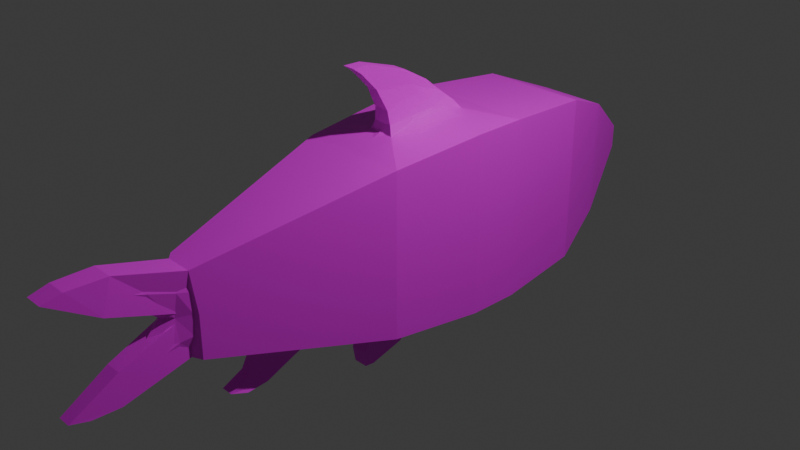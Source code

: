 # Source: fish_1.blend  (saved by Blender 4.3.34; exported with 4.5.12 LTS)
import bpy
from mathutils import Matrix  # noqa: F401  (used for matrix-valued properties, if any)

bpy.ops.wm.read_factory_settings(use_empty=True)
scene = bpy.context.scene
scene.name = 'Scene'

# ---- collections
col_collection = bpy.data.collections.new('Collection'); scene.collection.children.link(col_collection)

# ---- materials (node trees are filled in below, after node groups)
mat_material = bpy.data.materials.new('Material')
mat_material.alpha_threshold = 0.0
mat_material.roughness = 0.5
mat_material.line_color = (0.0, 0.0, 0.0, 1.0)

# ---- material node trees
mat_material.use_nodes = True; mat_material.node_tree.nodes.clear()
_N = mat_material.node_tree.nodes; _L = mat_material.node_tree.links
n0 = _N.new('ShaderNodeOutputMaterial'); n0.name = 'Material Output'; n0.location = (300, 300)
n1 = _N.new('ShaderNodeBsdfPrincipled'); n1.name = 'Principled BSDF'; n1.location = (10, 300)
n1.inputs[3].default_value = 1.45
n2 = _N.new('ShaderNodeTexImage'); n2.name = 'Image Texture'; n2.location = (-280, 275)
_L.new(n1.outputs[0], n0.inputs[0])
_L.new(n2.outputs[0], n1.inputs[0])
n0.is_active_output = True

# ---- world
world_world = bpy.data.worlds.new('World'); scene.world = world_world
world_world.use_nodes = True; world_world.node_tree.nodes.clear()
_N = world_world.node_tree.nodes; _L = world_world.node_tree.links
n0 = _N.new('ShaderNodeOutputWorld'); n0.name = 'World Output'; n0.location = (300, 300)
n1 = _N.new('ShaderNodeBackground'); n1.name = 'Background'; n1.location = (10, 300)
n1.inputs[0].default_value = (0.05088, 0.05088, 0.05088, 1.0)
_L.new(n1.outputs[0], n0.inputs[0])
n0.is_active_output = True
world_world.color = (0.05088, 0.05088, 0.05088)
world_world.sun_shadow_jitter_overblur = 0.0

# ---- cameras
cam_camera = bpy.data.cameras.new('Camera')
cam_camera.clip_end = 100.0
cam_camera.ortho_scale = 7.314

# ---- lights
light_light = bpy.data.lights.new('Light', 'POINT')
light_light.energy = 1000.0
light_light.shadow_soft_size = 0.1

# ---- meshes
me_cube = bpy.data.meshes.new('Cube')
me_cube.from_pydata([(0.471, 1.021, 0.8796), (0.4461, 1.073, -0.8229), (0.4193, -0.5187, 0.7983), (0.144, -0.3689, -1.016), (-0.471, 1.021, 0.8796), (-0.4461, 1.073, -0.8229), (-0.4193, -0.5187, 0.7983), (-0.144, -0.3689, -1.016), (0.3826, 1.95, 0.7454), (0.3826, 1.95, -0.7454), (-0.3826, 1.95, 0.7454), (-0.3826, 1.95, -0.7454), (0.1107, -2.71, 0.413), (0.06741, -2.707, -0.413), (-0.08152, -2.71, 0.413), (-0.09189, -2.707, -0.413), (0.2479, 2.7, 0.5084), (0.2479, 2.7, -0.5084), (-0.2479, 2.7, 0.5084), (-0.2479, 2.7, -0.5084), (0.1015, 3.225, 0.2059), (0.1015, 3.225, -0.2059), (-0.1015, 3.225, 0.2059), (-0.1015, 3.225, -0.2059), (0.6692, 1.073, 0.0), (-0.594, -0.5348, 0.0), (0.594, -0.5348, -1.164e-09), (-0.6692, 1.073, -3.725e-09), (0.5739, 1.95, 0.0), (-0.5739, 1.95, 0.0), (-0.107, -2.729, -6.519e-09), (0.09091, -2.729, 6.519e-09), (0.3718, 2.7, 0.0), (-0.3718, 2.7, 3.725e-09), (0.1205, 3.283, 0.0), (-0.1205, 3.283, 0.0), (0.09907, -3.267, 0.5639), (-0.0644, -3.267, 0.5639), (-0.06622, -3.333, 0.3528), (0.09183, -3.333, 0.3528), (0.04608, -3.239, -0.5639), (-0.07545, -3.239, -0.5639), (-0.075, -3.261, -0.3528), (0.04563, -3.261, -0.3528), (0.02606, -3.567, -0.625), (-0.05543, -3.567, -0.625), (-0.05476, -3.633, -0.55), (0.02539, -3.633, -0.55), (0.07145, -3.646, 0.625), (-0.04038, -3.646, 0.625), (-0.04028, -3.729, 0.55), (0.06984, -3.729, 0.55), (-0.153, 0.1426, -1.043), (0.5855, 0.352, 0.8282), (-0.5855, 0.352, 0.8282), (0.153, 0.1426, -1.043), (0.6707, 0.358, 0.0), (-0.6707, 0.358, 0.0), (0.1473, -0.1855, 1.011), (-0.1473, -0.1855, 1.011), (0.2375, 0.3259, 1.053), (-0.2375, 0.3259, 1.053), (-0.1615, 0.6777, 1.066), (0.1615, 0.6777, 1.066), (0.07448, -0.1287, 1.115), (-0.07448, -0.1287, 1.115), (0.1201, 0.3018, 1.145), (-0.1201, 0.3018, 1.145), (-0.08168, 0.5796, 1.151), (0.08168, 0.5796, 1.151), (0.04543, -0.3831, 1.681), (-0.04543, -0.3831, 1.681), (0.04937, 0.001635, 1.561), (-0.04937, 0.001635, 1.561), (-0.03777, 0.2595, 1.439), (0.03777, 0.2595, 1.439), (0.06408, 0.5082, 1.222), (0.09424, 0.2416, 1.246), (-0.09424, 0.2416, 1.246), (-0.06408, 0.5082, 1.222), (0.05844, -0.1611, 1.258), (-0.05844, -0.1611, 1.258), (0.05257, 0.4005, 1.319), (-0.07732, 0.1307, 1.392), (0.05319, -0.3081, 1.489), (0.07732, 0.1307, 1.392), (-0.05257, 0.4005, 1.319), (-0.05319, -0.3081, 1.489), (0.03333, -0.562, 1.718), (-0.03333, -0.562, 1.718), (0.03333, -0.5142, 1.65), (-0.03333, -0.5142, 1.65), (0.324, -1.261, -0.6729), (0.2312, -1.905, -0.5426), (-0.2312, -1.905, -0.5426), (-0.324, -1.261, -0.6729), (-0.3092, -1.249, 0.6282), (-0.2149, -1.906, 0.5051), (0.2149, -1.906, 0.5051), (0.3092, -1.249, 0.6282), (-0.4638, -1.249, 0.0), (-0.3223, -1.906, -4.657e-10), (0.4638, -1.249, -4.657e-10), (0.3223, -1.906, 4.657e-10), (0.1228, -1.46, -0.8078), (0.1022, -1.785, -0.7107), (-0.1022, -1.785, -0.7107), (-0.1228, -1.46, -0.8078), (0.07474, -1.593, -0.9043), (0.06221, -1.831, -0.8078), (-0.06221, -1.831, -0.8078), (-0.07474, -1.593, -0.9043), (0.06109, -1.83, -1.033), (0.05086, -1.966, -0.9474), (-0.05086, -1.966, -0.9474), (-0.06109, -1.83, -1.033), (0.04267, -2.023, -1.078), (0.03777, -2.108, -1.037), (-0.03777, -2.108, -1.037), (-0.04267, -2.023, -1.078), (-0.4693, 0.3714, -0.867), (-0.4189, -0.5406, -0.7926), (0.4189, -0.5406, -0.7926), (0.4693, 0.3714, -0.867), (-0.07316, -0.1626, -1.317), (-0.06896, -0.4718, -1.296), (0.06896, -0.4718, -1.296), (0.07316, -0.1626, -1.317), (-0.04647, -0.4052, -1.456), (-0.04462, -0.5174, -1.449), (0.04462, -0.5174, -1.449), (0.04647, -0.4052, -1.456), (0.1279, -2.446, -0.4039), (-0.1307, -2.446, 0.4039), (-0.198, -2.446, 0.0), (0.1953, -2.446, 0.0), (-0.1328, -2.446, -0.4039), (0.1365, -2.446, 0.4039), (-0.5386, -0.08009, -0.8016), (0.0, 1.073, -0.9463), (0.6413, 1.073, -0.4731), (-0.5753, -0.5336, 0.4331), (0.5752, -0.5357, -0.4325), (-0.6413, 1.073, -0.4731), (1.863e-09, -0.622, 0.8735), (0.5503, -0.0612, 0.8056), (-4.657e-09, -0.6539, -0.8667), (-0.5835, 0.6842, 0.844), (9.313e-10, 1.097, 0.9738), (0.4572, 0.7226, -0.8342), (-5.588e-09, 1.95, -0.8572), (0.5499, 1.95, -0.4286), (-0.5499, 1.95, -0.4286), (-3.725e-09, 1.95, 0.8572), (0.427, 1.499, 0.8049), (-0.427, 1.499, 0.8049), (0.4233, 1.503, -0.7989), (-0.4233, 1.503, -0.7989), (-0.1228, -2.714, 0.2559), (0.1004, -2.707, -0.2559), (0.0178, -2.708, 0.4674), (-0.01224, -2.707, -0.4674), (0.09291, -2.572, -0.3875), (-0.3609, -0.9183, -0.6988), (-0.1012, -2.572, 0.3875), (0.3585, -0.9169, 0.6941), (0.0, 2.7, -0.5847), (0.3563, 2.7, -0.2923), (-0.3563, 2.7, -0.2923), (0.0, 2.7, 0.5847), (-0.3226, 2.344, 0.6503), (-0.3226, 2.344, -0.6503), (0.3226, 2.344, -0.6503), (0.3226, 2.344, 0.6503), (-2.91e-09, 3.263, -0.1994), (0.1176, 3.273, -0.1092), (-0.1176, 3.273, -0.1092), (1.863e-09, 3.263, 0.1994), (-0.1668, 3.028, 0.3331), (-0.1668, 3.028, -0.3331), (0.1668, 3.028, -0.3331), (0.1668, 3.028, 0.3331), (0.648, 1.068, 0.4792), (-0.5752, -0.5357, -0.4325), (0.5753, -0.5336, 0.4331), (-0.648, 1.068, 0.4792), (0.5499, 1.95, 0.4286), (-0.5499, 1.95, 0.4286), (-0.1243, -2.707, -0.2559), (0.1337, -2.714, 0.2559), (0.3563, 2.7, 0.2923), (-0.3563, 2.7, 0.2923), (0.1176, 3.273, 0.1092), (-0.1176, 3.273, 0.1092), (0.2471, 3.035, 0.0), (1.63e-09, 3.371, 0.0), (0.4839, 2.344, 0.0), (-0.2471, 3.035, 0.0), (-0.1559, -2.572, -1.863e-09), (0.1474, -2.572, 1.863e-09), (-0.009086, -2.826, -6.985e-10), (-0.6349, 1.503, 0.0), (0.6349, 1.503, 0.0), (-0.4839, 2.344, 9.313e-10), (0.6411, -0.08321, 2.794e-09), (-0.6806, 0.7177, -9.313e-10), (-0.09545, -3.3, 0.4583), (0.01819, -3.254, 0.6035), (0.1256, -3.3, 0.4583), (0.01196, -3.346, 0.3132), (-0.07035, -2.966, 0.4846), (0.1048, -2.966, 0.4846), (-0.0781, -3.002, 0.2106), (0.08662, -3.002, 0.2106), (0.06856, -3.25, -0.4583), (-0.01469, -3.235, -0.6035), (-0.09793, -3.25, -0.4583), (-0.01469, -3.265, -0.3132), (0.05315, -2.956, -0.4846), (-0.08192, -2.956, -0.4846), (0.05517, -2.961, -0.2106), (-0.08327, -2.961, -0.2106), (0.03414, -3.622, -0.5957), (-0.01469, -3.578, -0.6363), (-0.06351, -3.622, -0.5957), (-0.01469, -3.666, -0.5551), (-0.06875, -3.451, -0.611), (-0.0677, -3.511, -0.4753), (0.03833, -3.511, -0.4753), (0.03938, -3.451, -0.611), (-0.05212, -3.712, 0.5957), (0.01546, -3.66, 0.6363), (0.08204, -3.712, 0.5957), (0.01446, -3.765, 0.5551), (-0.05743, -3.508, 0.611), (0.09031, -3.508, 0.611), (0.08749, -3.601, 0.4753), (-0.05702, -3.601, 0.4753), (-0.4572, 0.7226, -0.8342), (0.5835, 0.6842, 0.844), (-0.5503, -0.0612, 0.8056), (0.5386, -0.08009, -0.8016), (0.6806, 0.7177, 0.0), (-0.6411, -0.08321, 0.0), (-0.6491, 0.3597, -0.4752), (0.6491, 0.3597, -0.4752), (0.6601, 0.3573, 0.4711), (-0.6601, 0.3573, 0.4711), (-0.4142, 0.3397, 0.9957), (0.0, -0.2702, 1.003), (0.2191, 0.04783, 1.032), (-0.2316, 0.5441, 1.063), (0.0, 0.7225, 1.066), (0.2316, 0.5441, 1.063), (-0.2191, 0.04783, 1.032), (-0.09196, -0.1377, 1.06), (-0.2898, 0.7908, 1.018), (0.4142, 0.3397, 0.9957), (0.2633, -0.2984, 0.951), (-0.2633, -0.2984, 0.951), (0.2898, 0.7908, 1.018), (0.0, -0.201, 1.109), (0.1108, 0.06951, 1.13), (-0.1171, 0.4768, 1.151), (5.821e-10, 0.6136, 1.151), (0.1171, 0.4768, 1.151), (-0.1108, 0.06951, 1.13), (0.04848, 0.3262, 1.385), (-0.1483, 0.3153, 1.098), (-0.1008, 0.6164, 1.108), (0.1008, 0.6164, 1.108), (0.1483, 0.3153, 1.098), (0.09196, -0.1377, 1.06), (0.0, -0.3966, 1.709), (0.0474, -0.1968, 1.628), (-0.04808, 0.1634, 1.491), (1.164e-10, 0.2657, 1.44), (0.04808, 0.1634, 1.491), (-0.0474, -0.1968, 1.628), (0.0, -0.01913, 1.588), (0.1057, 0.2778, 1.193), (-0.07138, 0.05929, 1.485), (-0.07191, 0.5462, 1.187), (0.0638, -0.3467, 1.601), (-0.06557, -0.1364, 1.179), (0.07191, 0.5462, 1.187), (0.08432, 0.1928, 1.311), (-0.1057, 0.2778, 1.193), (-0.05734, 0.461, 1.265), (0.06557, -0.1364, 1.179), (-0.05284, -0.2102, 1.356), (0.08694, 0.02364, 1.254), (4.657e-10, 0.5414, 1.218), (-0.08694, 0.02364, 1.254), (6.403e-10, -0.2283, 1.259), (0.09188, 0.4085, 1.233), (-0.09188, 0.4085, 1.233), (0.05734, 0.461, 1.265), (-0.08432, 0.1928, 1.311), (0.05284, -0.2102, 1.356), (0.07138, 0.05929, 1.485), (-0.04848, 0.3262, 1.385), (-0.0638, -0.3467, 1.601), (0.07235, -0.0871, 1.437), (5.821e-11, 0.4349, 1.309), (-0.07235, -0.0871, 1.437), (7.567e-10, -0.3509, 1.474), (0.07538, 0.2979, 1.35), (-0.07538, 0.2979, 1.35), (-5.821e-11, -0.5776, 1.728), (0.04064, -0.5484, 1.69), (-0.04064, -0.5484, 1.69), (1.164e-10, -0.5191, 1.651), (0.04266, -0.5097, 1.711), (0.04344, -0.4496, 1.596), (-0.04266, -0.5097, 1.711), (-0.04344, -0.4496, 1.596), (0.3609, -0.9183, -0.6988), (0.3351, -1.585, -0.5855), (-0.172, -2.216, -0.4508), (-0.3351, -1.585, -0.5855), (-0.3585, -0.9169, 0.6941), (-0.2619, -1.579, 0.5665), (0.1705, -2.214, 0.4474), (0.2619, -1.579, 0.5665), (-0.5329, -0.9153, 0.0), (-0.3928, -1.579, 0.0), (0.5329, -0.9153, -1.863e-09), (0.3928, -1.579, 0.0), (0.4487, -1.25, -0.366), (0.3126, -1.906, -0.2944), (-0.4445, -1.249, 0.3612), (-0.3089, -1.906, 0.2904), (-0.4487, -1.25, -0.366), (-0.3126, -1.906, -0.2944), (0.4445, -1.249, 0.3612), (0.3089, -1.906, 0.2904), (1.63e-08, -1.249, 0.7225), (2.421e-08, -1.906, 0.5808), (-1.35e-08, -1.181, -0.7665), (-1.537e-08, -1.986, -0.5844), (0.1547, -1.623, -0.7593), (-0.1547, -1.623, -0.7593), (-1.257e-08, -1.399, -0.826), (-1.478e-08, -1.846, -0.6925), (-0.197, -1.399, -0.7629), (-0.1603, -1.8, -0.6609), (0.1603, -1.8, -0.6609), (0.197, -1.399, -0.7629), (0.09415, -1.712, -0.8561), (-0.09415, -1.712, -0.8561), (-1.444e-08, -1.548, -0.9224), (-1.403e-08, -1.875, -0.7897), (-0.08777, -1.516, -0.8507), (-0.07306, -1.798, -0.7541), (0.08777, -1.516, -0.8507), (0.07306, -1.798, -0.7541), (0.07697, -1.898, -0.9904), (-0.07697, -1.898, -0.9904), (-1.432e-08, -1.804, -1.05), (-1.554e-08, -1.991, -0.9313), (0.06664, -1.703, -0.9719), (-0.06664, -1.703, -0.9719), (0.05547, -1.886, -0.8767), (-0.05547, -1.886, -0.8767), (0.04904, -2.078, -1.061), (-0.04904, -2.078, -1.061), (-1.473e-08, -2.027, -1.085), (-1.508e-08, -2.13, -1.038), (-0.04715, -2.057, -1.004), (0.04715, -2.057, -1.004), (-0.0561, -1.946, -1.068), (0.0561, -1.946, -1.068), (2.328e-09, 0.4828, -0.9681), (-0.2041, -0.1131, -1.03), (-2.794e-09, -0.4648, -1.011), (0.2041, -0.1131, -1.03), (1.863e-09, 0.2385, -1.048), (-0.2805, 0.2327, -0.9763), (-0.2616, -0.3925, -0.9333), (0.2616, -0.3925, -0.9333), (0.2805, 0.2327, -0.9763), (-0.09771, -0.3172, -1.306), (-6.985e-10, -0.5297, -1.292), (0.09771, -0.3172, -1.306), (0.0, -0.1046, -1.321), (0.08707, -0.4111, -1.149), (0.0924, 0.004066, -1.172), (-0.0924, 0.004066, -1.172), (-0.08707, -0.4111, -1.149), (-0.055, -0.4706, -1.46), (-9.313e-10, -0.5325, -1.457), (0.055, -0.4706, -1.46), (5.821e-11, -0.4088, -1.464), (0.06249, -0.3131, -1.414), (-0.06249, -0.3131, -1.414), (-0.05907, -0.5093, -1.4), (0.05907, -0.5093, -1.4), (0.1714, -2.216, -0.4508), (-0.1698, -2.214, 0.4474), (-0.255, -2.214, -1.863e-09), (0.2546, -2.214, 1.863e-09), (-0.1076, -2.572, -0.3875), (0.1186, -2.572, 0.3875), (0.1853, -2.446, -0.2322), (-0.1896, -2.446, 0.2322), (-0.1899, -2.446, -0.2322), (0.1911, -2.446, 0.2322), (0.003704, -2.446, 0.4644), (-0.002448, -2.446, -0.4644), (0.3837, -0.002975, 0.9712), (-0.007343, -2.572, -0.4447), (-0.6678, 0.7139, 0.479), (0.6291, -0.08118, 0.4555), (-9.313e-10, 1.504, 0.9225), (-0.4637, 2.344, 0.3739), (0.6085, 1.503, -0.4593), (-0.6094, 1.502, 0.4608), (-7.451e-09, 1.503, -0.9187), (0.01955, -2.959, 0.5339), (0.01102, -2.572, 0.4447), (0.155, -2.573, 0.2244), (-0.151, -2.572, -0.2244), (-0.2373, 3.034, 0.1906), (-6.985e-09, 2.344, -0.7478), (0.0, 2.344, 0.7478), (0.4637, 2.344, -0.3739), (-5.821e-10, 3.357, 0.0817), (0.0, 3.032, -0.3795), (9.313e-10, 3.032, 0.3795), (0.2373, 3.034, -0.1906), (0.2373, 3.034, 0.1906), (-1.164e-09, 3.357, -0.0817), (0.4637, 2.344, 0.3739), (-0.2373, 3.034, -0.1906), (-0.1502, -2.573, 0.2244), (0.137, -2.572, -0.2244), (-0.01438, -2.955, -0.5339), (-0.6085, 1.503, -0.4593), (0.6094, 1.502, 0.4608), (-0.4637, 2.344, -0.3739), (0.627, -0.08282, -0.4557), (-0.6531, 0.7182, -0.4778), (0.01666, -3.493, 0.6362), (-0.1055, -2.983, 0.3507), (0.1273, -2.983, 0.3507), (0.002088, -3.017, 0.1634), (-0.08826, -3.483, -0.544), (0.07894, -2.957, -0.3507), (-0.1076, -2.957, -0.3507), (-0.014, -2.971, -0.1634), (-0.01469, -3.668, -0.613), (0.05889, -3.483, -0.544), (-0.01469, -3.525, -0.4517), (-0.01469, -3.442, -0.6362), (0.01454, -3.764, 0.613), (0.1162, -3.557, 0.544), (-0.0846, -3.557, 0.544), (0.01498, -3.621, 0.4517), (-0.627, -0.08282, -0.4557), (0.6531, 0.7182, -0.4778), (0.6678, 0.7139, 0.479), (-0.6291, -0.08118, 0.4555), (-0.4058, 0.6117, 1.009), (1.164e-10, 0.654, 1.109), (-0.1368, 0.07004, 1.079), (-0.3837, -0.002975, 0.9712), (0.0, 0.8504, 1.026), (0.0, -0.4018, 0.9484), (0.4058, 0.6117, 1.009), (-0.06958, 0.2241, 1.428), (0.06958, 0.2241, 1.428), (0.1368, 0.07004, 1.079), (0.1446, 0.5037, 1.107), (-0.1446, 0.5037, 1.107), (0.0, -0.2133, 1.053), (9.313e-10, -0.214, 1.658), (9.313e-10, 0.144, 1.512), (0.0589, -0.4799, 1.655), (-0.06819, -0.1489, 1.544), (1.164e-09, 0.3591, 1.371), (0.06819, -0.1489, 1.544), (0.09756, 0.05419, 1.187), (0.0, 0.5792, 1.185), (-0.09756, 0.05419, 1.187), (9.313e-10, -0.2059, 1.176), (0.1031, 0.4467, 1.191), (-0.1031, 0.4467, 1.191), (0.07793, -0.02435, 1.337), (4.075e-10, 0.4947, 1.258), (-0.07793, -0.02435, 1.337), (-5.239e-10, -0.2753, 1.361), (0.08221, 0.36, 1.285), (-0.08221, 0.36, 1.285), (9.313e-10, -0.57, 1.701), (-2.91e-10, -0.5223, 1.732), (-2.328e-10, -0.4433, 1.576), (-0.0589, -0.4799, 1.655), (0.5121, -0.9157, -0.3983), (0.3848, -1.58, -0.3288), (-0.5115, -0.9151, 0.3973), (-0.3765, -1.579, 0.3257), (-0.5121, -0.9157, -0.3983), (-0.3848, -1.58, -0.3288), (0.5115, -0.9151, 0.3973), (0.3765, -1.579, 0.3257), (3.725e-09, -0.9243, 0.7946), (2.002e-08, -1.579, 0.6514), (1.863e-09, -0.9211, -0.7992), (-0.2413, -1.599, -0.7081), (-0.1106, -1.657, -0.8024), (0.2413, -1.599, -0.7081), (-1.222e-08, -1.872, -0.6473), (-1.141e-08, -1.326, -0.7878), (-1.455e-08, -1.669, -0.9897), (-1.35e-08, -1.463, -0.8688), (0.1106, -1.657, -0.8024), (-1.502e-08, -1.851, -0.736), (-1.455e-08, -2.079, -0.9929), (0.08395, -1.795, -0.9243), (-1.496e-08, -1.921, -0.8588), (-0.08395, -1.795, -0.9243), (-1.368e-08, -2.105, -1.069), (-0.07104, -2.003, -1.037), (-1.502e-08, -1.926, -1.081), (0.07104, -2.003, -1.037), (6.519e-09, 0.7313, -0.9567), (0.1234, -0.2035, -1.16), (-0.3659, -0.07954, -0.9497), (3.26e-09, -0.5058, -0.9324), (0.3659, -0.07954, -0.9497), (-3.26e-09, 0.3456, -0.9914), (-1.164e-10, -0.2785, -1.417), (-0.1234, -0.2035, -1.16), (-2.179e-09, 0.08191, -1.176), (1.077e-09, -0.489, -1.145), (6.985e-10, -0.4902, -1.477), (0.0, -0.5457, -1.398), (0.08352, -0.4121, -1.408), (-0.08352, -0.4121, -1.408), (0.2443, -2.214, -0.2582), (-0.2443, -2.214, 0.2572), (-0.2448, -2.214, -0.2582), (0.2445, -2.214, 0.2572), (0.000463, -2.214, 0.5145), (-0.000306, -2.222, -0.5154)], [], [(2, 145, 410, 258), (145, 53, 257, 410), (410, 257, 60, 250), (258, 410, 250, 58), (136, 409, 411, 402), (409, 132, 162, 411), (411, 162, 13, 161), (402, 411, 161, 15), (57, 247, 412, 205), (247, 54, 147, 412), (412, 147, 4, 185), (205, 412, 185, 27), (56, 246, 413, 204), (246, 53, 145, 413), (413, 145, 2, 184), (204, 413, 184, 26), (4, 148, 414, 155), (148, 0, 154, 414), (414, 154, 8, 153), (155, 414, 153, 10), (29, 187, 415, 203), (187, 10, 170, 415), (415, 170, 18, 191), (203, 415, 191, 33), (24, 140, 416, 202), (140, 1, 156, 416), (416, 156, 9, 151), (202, 416, 151, 28), (27, 185, 417, 201), (185, 4, 155, 417), (417, 155, 10, 187), (201, 417, 187, 29), (1, 139, 418, 156), (139, 5, 157, 418), (418, 157, 11, 150), (156, 418, 150, 9), (12, 160, 419, 211), (160, 14, 210, 419), (419, 210, 37, 207), (211, 419, 207, 36), (137, 408, 420, 403), (408, 133, 164, 420), (420, 164, 14, 160), (403, 420, 160, 12), (135, 407, 421, 199), (407, 137, 403, 421), (421, 403, 12, 189), (199, 421, 189, 31), (134, 406, 422, 198), (406, 136, 402, 422), (422, 402, 15, 188), (198, 422, 188, 30), (33, 191, 423, 197), (191, 18, 178, 423), (423, 178, 22, 193), (197, 423, 193, 35), (9, 150, 424, 172), (150, 11, 171, 424), (424, 171, 19, 166), (172, 424, 166, 17), (10, 153, 425, 170), (153, 8, 173, 425), (425, 173, 16, 169), (170, 425, 169, 18), (28, 151, 426, 196), (151, 9, 172, 426), (426, 172, 17, 167), (196, 426, 167, 32), (35, 193, 427, 195), (193, 22, 177, 427), (427, 177, 20, 192), (195, 427, 192, 34), (17, 166, 428, 180), (166, 19, 179, 428), (428, 179, 23, 174), (180, 428, 174, 21), (18, 169, 429, 178), (169, 16, 181, 429), (429, 181, 20, 177), (178, 429, 177, 22), (32, 167, 430, 194), (167, 17, 180, 430), (430, 180, 21, 175), (194, 430, 175, 34), (16, 190, 431, 181), (190, 32, 194, 431), (431, 194, 34, 192), (181, 431, 192, 20), (23, 176, 432, 174), (176, 35, 195, 432), (432, 195, 34, 175), (174, 432, 175, 21), (8, 186, 433, 173), (186, 28, 196, 433), (433, 196, 32, 190), (173, 433, 190, 16), (19, 168, 434, 179), (168, 33, 197, 434), (434, 197, 35, 176), (179, 434, 176, 23), (133, 405, 435, 164), (405, 134, 198, 435), (435, 198, 30, 158), (164, 435, 158, 14), (132, 404, 436, 162), (404, 135, 199, 436), (436, 199, 31, 159), (162, 436, 159, 13), (15, 161, 437, 219), (161, 13, 218, 437), (437, 218, 40, 215), (219, 437, 215, 41), (5, 143, 438, 157), (143, 27, 201, 438), (438, 201, 29, 152), (157, 438, 152, 11), (0, 182, 439, 154), (182, 24, 202, 439), (439, 202, 28, 186), (154, 439, 186, 8), (11, 152, 440, 171), (152, 29, 203, 440), (440, 203, 33, 168), (171, 440, 168, 19), (123, 245, 441, 241), (245, 56, 204, 441), (441, 204, 26, 142), (241, 441, 142, 122), (120, 244, 442, 238), (244, 57, 205, 442), (442, 205, 27, 143), (238, 442, 143, 5), (36, 207, 443, 235), (207, 37, 234, 443), (443, 234, 49, 231), (235, 443, 231, 48), (14, 158, 444, 210), (158, 30, 212, 444), (444, 212, 38, 206), (210, 444, 206, 37), (31, 189, 445, 213), (189, 12, 211, 445), (445, 211, 36, 208), (213, 445, 208, 39), (30, 200, 446, 212), (200, 31, 213, 446), (446, 213, 39, 209), (212, 446, 209, 38), (42, 216, 447, 227), (216, 41, 226, 447), (447, 226, 45, 224), (227, 447, 224, 46), (13, 159, 448, 218), (159, 31, 220, 448), (448, 220, 43, 214), (218, 448, 214, 40), (30, 188, 449, 221), (188, 15, 219, 449), (449, 219, 41, 216), (221, 449, 216, 42), (31, 200, 450, 220), (200, 30, 221, 450), (450, 221, 42, 217), (220, 450, 217, 43), (44, 222, 451, 223), (222, 47, 225, 451), (451, 225, 46, 224), (223, 451, 224, 45), (40, 214, 452, 229), (214, 43, 228, 452), (452, 228, 47, 222), (229, 452, 222, 44), (43, 217, 453, 228), (217, 42, 227, 453), (453, 227, 46, 225), (228, 453, 225, 47), (41, 215, 454, 226), (215, 40, 229, 454), (454, 229, 44, 223), (226, 454, 223, 45), (51, 232, 455, 233), (232, 48, 231, 455), (455, 231, 49, 230), (233, 455, 230, 50), (39, 208, 456, 236), (208, 36, 235, 456), (456, 235, 48, 232), (236, 456, 232, 51), (37, 206, 457, 234), (206, 38, 237, 457), (457, 237, 50, 230), (234, 457, 230, 49), (38, 209, 458, 237), (209, 39, 236, 458), (458, 236, 51, 233), (237, 458, 233, 50), (121, 183, 459, 138), (183, 25, 243, 459), (459, 243, 57, 244), (138, 459, 244, 120), (1, 140, 460, 149), (140, 24, 242, 460), (460, 242, 56, 245), (149, 460, 245, 123), (24, 182, 461, 242), (182, 0, 239, 461), (461, 239, 53, 246), (242, 461, 246, 56), (25, 141, 462, 243), (141, 6, 240, 462), (462, 240, 54, 247), (243, 462, 247, 57), (4, 147, 463, 256), (147, 54, 248, 463), (463, 248, 61, 251), (256, 463, 251, 62), (63, 252, 464, 270), (252, 62, 269, 464), (464, 269, 68, 264), (270, 464, 264, 69), (61, 254, 465, 268), (254, 59, 255, 465), (465, 255, 65, 266), (268, 465, 266, 67), (54, 240, 466, 248), (240, 6, 259, 466), (466, 259, 59, 254), (248, 466, 254, 61), (0, 148, 467, 260), (148, 4, 256, 467), (467, 256, 62, 252), (260, 467, 252, 63), (6, 144, 468, 259), (144, 2, 258, 468), (468, 258, 58, 249), (259, 468, 249, 59), (53, 239, 469, 257), (239, 0, 260, 469), (469, 260, 63, 253), (257, 469, 253, 60), (86, 308, 470, 301), (308, 83, 281, 470), (470, 281, 73, 275), (301, 470, 275, 74), (85, 307, 471, 300), (307, 82, 267, 471), (471, 267, 75, 277), (300, 471, 277, 72), (58, 250, 472, 272), (250, 60, 271, 472), (472, 271, 66, 262), (272, 472, 262, 64), (60, 253, 473, 271), (253, 63, 270, 473), (473, 270, 69, 265), (271, 473, 265, 66), (62, 251, 474, 269), (251, 61, 268, 474), (474, 268, 67, 263), (269, 474, 263, 68), (59, 249, 475, 255), (249, 58, 272, 475), (475, 272, 64, 261), (255, 475, 261, 65), (72, 279, 476, 274), (279, 73, 278, 476), (476, 278, 71, 273), (274, 476, 273, 70), (75, 276, 477, 277), (276, 74, 275, 477), (477, 275, 73, 279), (277, 477, 279, 72), (84, 283, 478, 314), (283, 70, 313, 478), (478, 313, 88, 310), (314, 478, 310, 90), (83, 305, 479, 281), (305, 87, 302, 479), (479, 302, 71, 278), (281, 479, 278, 73), (82, 304, 480, 267), (304, 86, 301, 480), (480, 301, 74, 276), (267, 480, 276, 75), (84, 303, 481, 283), (303, 85, 300, 481), (481, 300, 72, 274), (283, 481, 274, 70), (64, 262, 482, 289), (262, 66, 280, 482), (482, 280, 77, 291), (289, 482, 291, 80), (69, 264, 483, 285), (264, 68, 282, 483), (483, 282, 79, 292), (285, 483, 292, 76), (67, 266, 484, 287), (266, 65, 284, 484), (484, 284, 81, 293), (287, 484, 293, 78), (65, 261, 485, 284), (261, 64, 289, 485), (485, 289, 80, 294), (284, 485, 294, 81), (66, 265, 486, 280), (265, 69, 285, 486), (486, 285, 76, 295), (280, 486, 295, 77), (68, 263, 487, 282), (263, 67, 287, 487), (487, 287, 78, 296), (282, 487, 296, 79), (80, 291, 488, 299), (291, 77, 286, 488), (488, 286, 85, 303), (299, 488, 303, 84), (76, 292, 489, 297), (292, 79, 288, 489), (489, 288, 86, 304), (297, 489, 304, 82), (78, 293, 490, 298), (293, 81, 290, 490), (490, 290, 87, 305), (298, 490, 305, 83), (81, 294, 491, 290), (294, 80, 299, 491), (491, 299, 84, 306), (290, 491, 306, 87), (77, 295, 492, 286), (295, 76, 297, 492), (492, 297, 82, 307), (286, 492, 307, 85), (79, 296, 493, 288), (296, 78, 298, 493), (493, 298, 83, 308), (288, 493, 308, 86), (91, 312, 494, 311), (312, 90, 310, 494), (494, 310, 88, 309), (311, 494, 309, 89), (70, 273, 495, 313), (273, 71, 315, 495), (495, 315, 89, 309), (313, 495, 309, 88), (87, 306, 496, 316), (306, 84, 314, 496), (496, 314, 90, 312), (316, 496, 312, 91), (71, 302, 497, 315), (302, 87, 316, 497), (497, 316, 91, 311), (315, 497, 311, 89), (122, 142, 498, 317), (142, 26, 327, 498), (498, 327, 102, 329), (317, 498, 329, 92), (92, 329, 499, 318), (329, 102, 328, 499), (499, 328, 103, 330), (318, 499, 330, 93), (6, 141, 500, 321), (141, 25, 325, 500), (500, 325, 100, 331), (321, 500, 331, 96), (96, 331, 501, 322), (331, 100, 326, 501), (501, 326, 101, 332), (322, 501, 332, 97), (25, 183, 502, 325), (183, 121, 163, 502), (502, 163, 95, 333), (325, 502, 333, 100), (100, 333, 503, 326), (333, 95, 320, 503), (503, 320, 94, 334), (326, 503, 334, 101), (26, 184, 504, 327), (184, 2, 165, 504), (504, 165, 99, 335), (327, 504, 335, 102), (102, 335, 505, 328), (335, 99, 324, 505), (505, 324, 98, 336), (328, 505, 336, 103), (2, 144, 506, 165), (144, 6, 321, 506), (506, 321, 96, 337), (165, 506, 337, 99), (99, 337, 507, 324), (337, 96, 322, 507), (507, 322, 97, 338), (324, 507, 338, 98), (121, 146, 508, 163), (146, 122, 317, 508), (508, 317, 92, 339), (163, 508, 339, 95), (94, 320, 509, 346), (320, 95, 345, 509), (509, 345, 107, 342), (346, 509, 342, 106), (106, 342, 510, 354), (342, 107, 353, 510), (510, 353, 111, 350), (354, 510, 350, 110), (92, 318, 511, 348), (318, 93, 347, 511), (511, 347, 105, 341), (348, 511, 341, 104), (93, 340, 512, 347), (340, 94, 346, 512), (512, 346, 106, 344), (347, 512, 344, 105), (95, 339, 513, 345), (339, 92, 348, 513), (513, 348, 104, 343), (345, 513, 343, 107), (111, 351, 514, 362), (351, 108, 361, 514), (514, 361, 112, 359), (362, 514, 359, 115), (107, 343, 515, 353), (343, 104, 355, 515), (515, 355, 108, 351), (353, 515, 351, 111), (104, 341, 516, 355), (341, 105, 356, 516), (516, 356, 109, 349), (355, 516, 349, 108), (105, 344, 517, 356), (344, 106, 354, 517), (517, 354, 110, 352), (356, 517, 352, 109), (113, 360, 518, 370), (360, 114, 369, 518), (518, 369, 118, 368), (370, 518, 368, 117), (108, 349, 519, 361), (349, 109, 363, 519), (519, 363, 113, 357), (361, 519, 357, 112), (109, 352, 520, 363), (352, 110, 364, 520), (520, 364, 114, 360), (363, 520, 360, 113), (110, 350, 521, 364), (350, 111, 362, 521), (521, 362, 115, 358), (364, 521, 358, 114), (119, 367, 522, 366), (367, 116, 365, 522), (522, 365, 117, 368), (366, 522, 368, 118), (114, 358, 523, 369), (358, 115, 371, 523), (523, 371, 119, 366), (369, 523, 366, 118), (115, 359, 524, 371), (359, 112, 372, 524), (524, 372, 116, 367), (371, 524, 367, 119), (112, 357, 525, 372), (357, 113, 370, 525), (525, 370, 117, 365), (372, 525, 365, 116), (1, 149, 526, 139), (149, 123, 373, 526), (526, 373, 120, 238), (139, 526, 238, 5), (55, 376, 527, 387), (376, 3, 386, 527), (527, 386, 126, 384), (387, 527, 384, 127), (52, 374, 528, 378), (374, 7, 379, 528), (528, 379, 121, 138), (378, 528, 138, 120), (7, 375, 529, 379), (375, 3, 380, 529), (529, 380, 122, 146), (379, 529, 146, 121), (3, 376, 530, 380), (376, 55, 381, 530), (530, 381, 123, 241), (380, 530, 241, 122), (55, 377, 531, 381), (377, 52, 378, 531), (531, 378, 120, 373), (381, 531, 373, 123), (124, 385, 532, 395), (385, 127, 394, 532), (532, 394, 131, 393), (395, 532, 393, 128), (7, 374, 533, 389), (374, 52, 388, 533), (533, 388, 124, 382), (389, 533, 382, 125), (52, 377, 534, 388), (377, 55, 387, 534), (534, 387, 127, 385), (388, 534, 385, 124), (3, 375, 535, 386), (375, 7, 389, 535), (535, 389, 125, 383), (386, 535, 383, 126), (128, 393, 536, 390), (393, 131, 392, 536), (536, 392, 130, 391), (390, 536, 391, 129), (126, 383, 537, 397), (383, 125, 396, 537), (537, 396, 129, 391), (397, 537, 391, 130), (127, 384, 538, 394), (384, 126, 397, 538), (538, 397, 130, 392), (394, 538, 392, 131), (125, 382, 539, 396), (382, 124, 395, 539), (539, 395, 128, 390), (396, 539, 390, 129), (93, 330, 540, 398), (330, 103, 401, 540), (540, 401, 135, 404), (398, 540, 404, 132), (97, 332, 541, 399), (332, 101, 400, 541), (541, 400, 134, 405), (399, 541, 405, 133), (101, 334, 542, 400), (334, 94, 319, 542), (542, 319, 136, 406), (400, 542, 406, 134), (103, 336, 543, 401), (336, 98, 323, 543), (543, 323, 137, 407), (401, 543, 407, 135), (98, 338, 544, 323), (338, 97, 399, 544), (544, 399, 133, 408), (323, 544, 408, 137), (94, 340, 545, 319), (340, 93, 398, 545), (545, 398, 132, 409), (319, 545, 409, 136)])
_uv = me_cube.uv_layers.new(name='UVMap')
_uv.uv.foreach_set('vector', [0.4439, 0.598, 0.505, 0.599, 0.5127, 0.6211, 0.4733, 0.6184, 0.505, 0.599, 0.5601, 0.602, 0.5585, 0.6244, 0.5127, 0.6211, 0.5127, 0.6211, 0.5585, 0.6244, 0.5566, 0.632, 0.5195, 0.6292, 0.4733, 0.6184, 0.5127, 0.6211, 0.5195, 0.6292, 0.4884, 0.6264, 0.1868, 0.4376, 0.1868, 0.4295, 0.17, 0.4322, 0.17, 0.4398, 0.1868, 0.4295, 0.1868, 0.4376, 0.17, 0.4398, 0.17, 0.4322, 0.17, 0.4322, 0.17, 0.4398, 0.152, 0.4364, 0.152, 0.4291, 0.17, 0.4398, 0.17, 0.4322, 0.152, 0.4291, 0.152, 0.4364, 0.5609, 0.4915, 0.5608, 0.5544, 0.6084, 0.5554, 0.6089, 0.4915, 0.5608, 0.5544, 0.5601, 0.602, 0.6044, 0.6041, 0.6084, 0.5554, 0.6084, 0.5554, 0.6044, 0.6041, 0.6494, 0.6089, 0.6556, 0.5555, 0.6089, 0.4915, 0.6084, 0.5554, 0.6556, 0.5555, 0.6563, 0.4915, 0.5609, 0.4915, 0.5608, 0.5544, 0.5023, 0.5523, 0.502, 0.4915, 0.5608, 0.5544, 0.5601, 0.602, 0.505, 0.599, 0.5023, 0.5523, 0.5023, 0.5523, 0.505, 0.599, 0.4439, 0.598, 0.4419, 0.5493, 0.502, 0.4915, 0.5023, 0.5523, 0.4419, 0.5493, 0.4418, 0.4915, 0.6494, 0.6089, 0.6595, 0.6214, 0.7138, 0.6146, 0.7132, 0.5989, 0.6595, 0.6214, 0.6494, 0.6089, 0.7132, 0.5989, 0.7138, 0.6146, 0.7138, 0.6146, 0.7132, 0.5989, 0.7733, 0.591, 0.7733, 0.6059, 0.7132, 0.5989, 0.7138, 0.6146, 0.7733, 0.6059, 0.7733, 0.591, 0.7733, 0.4915, 0.7733, 0.5487, 0.8259, 0.5414, 0.8259, 0.4915, 0.7733, 0.5487, 0.7733, 0.591, 0.8259, 0.5783, 0.8259, 0.5414, 0.8259, 0.5414, 0.8259, 0.5783, 0.8734, 0.5593, 0.8734, 0.5305, 0.8259, 0.4915, 0.8259, 0.5414, 0.8734, 0.5305, 0.8734, 0.4915, 0.6563, 0.4915, 0.6563, 0.4284, 0.7137, 0.4302, 0.7137, 0.4915, 0.6563, 0.4284, 0.6563, 0.3817, 0.7137, 0.3849, 0.7137, 0.4302, 0.7137, 0.4302, 0.7137, 0.3849, 0.7733, 0.3921, 0.7733, 0.4343, 0.7137, 0.4915, 0.7137, 0.4302, 0.7733, 0.4343, 0.7733, 0.4915, 0.6563, 0.4915, 0.6556, 0.5555, 0.7135, 0.553, 0.7137, 0.4915, 0.6556, 0.5555, 0.6494, 0.6089, 0.7132, 0.5989, 0.7135, 0.553, 0.7135, 0.553, 0.7132, 0.5989, 0.7733, 0.591, 0.7733, 0.5487, 0.7137, 0.4915, 0.7135, 0.553, 0.7733, 0.5487, 0.7733, 0.4915, 0.6563, 0.3817, 0.6563, 0.3652, 0.7137, 0.3689, 0.7137, 0.3849, 0.6563, 0.3652, 0.6563, 0.3817, 0.7137, 0.3849, 0.7137, 0.3689, 0.7137, 0.3689, 0.7137, 0.3849, 0.7733, 0.3921, 0.7733, 0.3771, 0.7137, 0.3849, 0.7137, 0.3689, 0.7733, 0.3771, 0.7733, 0.3921, 0.1516, 0.5466, 0.1519, 0.5539, 0.1183, 0.5627, 0.1174, 0.5562, 0.1519, 0.5539, 0.1516, 0.5466, 0.1174, 0.5562, 0.1183, 0.5627, 0.1183, 0.5627, 0.1174, 0.5562, 0.07726, 0.5668, 0.07892, 0.572, 0.1174, 0.5562, 0.1183, 0.5627, 0.07892, 0.572, 0.07726, 0.5668, 0.1868, 0.5454, 0.1868, 0.5535, 0.1699, 0.5508, 0.1699, 0.5432, 0.1868, 0.5535, 0.1868, 0.5454, 0.1699, 0.5432, 0.1699, 0.5508, 0.1699, 0.5508, 0.1699, 0.5432, 0.1516, 0.5466, 0.1519, 0.5539, 0.1699, 0.5432, 0.1699, 0.5508, 0.1519, 0.5539, 0.1516, 0.5466, 0.1868, 0.4915, 0.1868, 0.5225, 0.1699, 0.5215, 0.1699, 0.4915, 0.1868, 0.5225, 0.1868, 0.5454, 0.1699, 0.5432, 0.1699, 0.5215, 0.1699, 0.5215, 0.1699, 0.5432, 0.1516, 0.5466, 0.151, 0.5257, 0.1699, 0.4915, 0.1699, 0.5215, 0.151, 0.5257, 0.1489, 0.4915, 0.1868, 0.4915, 0.1868, 0.4605, 0.17, 0.4616, 0.1699, 0.4915, 0.1868, 0.4605, 0.1868, 0.4376, 0.17, 0.4398, 0.17, 0.4616, 0.17, 0.4616, 0.17, 0.4398, 0.152, 0.4364, 0.152, 0.4574, 0.1699, 0.4915, 0.17, 0.4616, 0.152, 0.4574, 0.1489, 0.4915, 0.8734, 0.4915, 0.8734, 0.5305, 0.9179, 0.5169, 0.9182, 0.4915, 0.8734, 0.5305, 0.8734, 0.5593, 0.9172, 0.536, 0.9179, 0.5169, 0.9179, 0.5169, 0.9172, 0.536, 0.9435, 0.519, 0.9499, 0.5061, 0.9182, 0.4915, 0.9179, 0.5169, 0.9499, 0.5061, 0.9512, 0.4915, 0.7733, 0.3921, 0.7733, 0.3771, 0.8259, 0.3917, 0.8259, 0.4047, 0.7733, 0.3771, 0.7733, 0.3921, 0.8259, 0.4047, 0.8259, 0.3917, 0.8259, 0.3917, 0.8259, 0.4047, 0.8734, 0.4237, 0.8734, 0.4135, 0.8259, 0.4047, 0.8259, 0.3917, 0.8734, 0.4135, 0.8734, 0.4237, 0.7733, 0.591, 0.7733, 0.6059, 0.8259, 0.5913, 0.8259, 0.5783, 0.7733, 0.6059, 0.7733, 0.591, 0.8259, 0.5783, 0.8259, 0.5913, 0.8259, 0.5913, 0.8259, 0.5783, 0.8734, 0.5593, 0.8734, 0.5695, 0.8259, 0.5783, 0.8259, 0.5913, 0.8734, 0.5695, 0.8734, 0.5593, 0.7733, 0.4915, 0.7733, 0.4343, 0.8259, 0.4416, 0.8259, 0.4915, 0.7733, 0.4343, 0.7733, 0.3921, 0.8259, 0.4047, 0.8259, 0.4416, 0.8259, 0.4416, 0.8259, 0.4047, 0.8734, 0.4237, 0.8734, 0.4525, 0.8259, 0.4915, 0.8259, 0.4416, 0.8734, 0.4525, 0.8734, 0.4915, 0.9512, 0.4915, 0.9499, 0.5061, 0.9611, 0.5024, 0.9629, 0.4915, 0.9499, 0.5061, 0.9435, 0.519, 0.9486, 0.5181, 0.9611, 0.5024, 0.9611, 0.5024, 0.9486, 0.5181, 0.9435, 0.519, 0.9499, 0.5061, 0.9629, 0.4915, 0.9611, 0.5024, 0.9499, 0.5061, 0.9512, 0.4915, 0.8734, 0.4237, 0.8734, 0.4135, 0.9177, 0.4409, 0.9172, 0.4471, 0.8734, 0.4135, 0.8734, 0.4237, 0.9172, 0.4471, 0.9177, 0.4409, 0.9177, 0.4409, 0.9172, 0.4471, 0.9435, 0.464, 0.9486, 0.4649, 0.9172, 0.4471, 0.9177, 0.4409, 0.9486, 0.4649, 0.9435, 0.464, 0.8734, 0.5593, 0.8734, 0.5695, 0.9177, 0.5421, 0.9172, 0.536, 0.8734, 0.5695, 0.8734, 0.5593, 0.9172, 0.536, 0.9177, 0.5421, 0.9177, 0.5421, 0.9172, 0.536, 0.9435, 0.519, 0.9486, 0.5181, 0.9172, 0.536, 0.9177, 0.5421, 0.9486, 0.5181, 0.9435, 0.519, 0.8734, 0.4915, 0.8734, 0.4525, 0.9179, 0.4661, 0.9182, 0.4915, 0.8734, 0.4525, 0.8734, 0.4237, 0.9172, 0.4471, 0.9179, 0.4661, 0.9179, 0.4661, 0.9172, 0.4471, 0.9435, 0.464, 0.9499, 0.4769, 0.9182, 0.4915, 0.9179, 0.4661, 0.9499, 0.4769, 0.9512, 0.4915, 0.8734, 0.5593, 0.8734, 0.5305, 0.9179, 0.5169, 0.9172, 0.536, 0.8734, 0.5305, 0.8734, 0.4915, 0.9182, 0.4915, 0.9179, 0.5169, 0.9179, 0.5169, 0.9182, 0.4915, 0.9512, 0.4915, 0.9499, 0.5061, 0.9172, 0.536, 0.9179, 0.5169, 0.9499, 0.5061, 0.9435, 0.519, 0.9435, 0.464, 0.9499, 0.4769, 0.9611, 0.4806, 0.9486, 0.4649, 0.9499, 0.4769, 0.9512, 0.4915, 0.9629, 0.4915, 0.9611, 0.4806, 0.9611, 0.4806, 0.9629, 0.4915, 0.9512, 0.4915, 0.9499, 0.4769, 0.9486, 0.4649, 0.9611, 0.4806, 0.9499, 0.4769, 0.9435, 0.464, 0.7733, 0.591, 0.7733, 0.5487, 0.8259, 0.5414, 0.8259, 0.5783, 0.7733, 0.5487, 0.7733, 0.4915, 0.8259, 0.4915, 0.8259, 0.5414, 0.8259, 0.5414, 0.8259, 0.4915, 0.8734, 0.4915, 0.8734, 0.5305, 0.8259, 0.5783, 0.8259, 0.5414, 0.8734, 0.5305, 0.8734, 0.5593, 0.8734, 0.4237, 0.8734, 0.4525, 0.9179, 0.4661, 0.9172, 0.4471, 0.8734, 0.4525, 0.8734, 0.4915, 0.9182, 0.4915, 0.9179, 0.4661, 0.9179, 0.4661, 0.9182, 0.4915, 0.9512, 0.4915, 0.9499, 0.4769, 0.9172, 0.4471, 0.9179, 0.4661, 0.9499, 0.4769, 0.9435, 0.464, 0.1868, 0.5454, 0.1868, 0.5225, 0.1699, 0.5215, 0.1699, 0.5432, 0.1868, 0.5225, 0.1868, 0.4915, 0.1699, 0.4915, 0.1699, 0.5215, 0.1699, 0.5215, 0.1699, 0.4915, 0.1489, 0.4915, 0.151, 0.5257, 0.1699, 0.5432, 0.1699, 0.5215, 0.151, 0.5257, 0.1516, 0.5466, 0.1868, 0.4376, 0.1868, 0.4605, 0.17, 0.4616, 0.17, 0.4398, 0.1868, 0.4605, 0.1868, 0.4915, 0.1699, 0.4915, 0.17, 0.4616, 0.17, 0.4616, 0.1699, 0.4915, 0.1489, 0.4915, 0.152, 0.4574, 0.17, 0.4398, 0.17, 0.4616, 0.152, 0.4574, 0.152, 0.4364, 0.152, 0.4364, 0.152, 0.4291, 0.1188, 0.4203, 0.1187, 0.4268, 0.152, 0.4291, 0.152, 0.4364, 0.1187, 0.4268, 0.1188, 0.4203, 0.1188, 0.4203, 0.1187, 0.4268, 0.08096, 0.4163, 0.08152, 0.411, 0.1187, 0.4268, 0.1188, 0.4203, 0.08152, 0.411, 0.08096, 0.4163, 0.6563, 0.3817, 0.6563, 0.4284, 0.7137, 0.4302, 0.7137, 0.3849, 0.6563, 0.4284, 0.6563, 0.4915, 0.7137, 0.4915, 0.7137, 0.4302, 0.7137, 0.4302, 0.7137, 0.4915, 0.7733, 0.4915, 0.7733, 0.4343, 0.7137, 0.3849, 0.7137, 0.4302, 0.7733, 0.4343, 0.7733, 0.3921, 0.6494, 0.6089, 0.6556, 0.5555, 0.7135, 0.553, 0.7132, 0.5989, 0.6556, 0.5555, 0.6563, 0.4915, 0.7137, 0.4915, 0.7135, 0.553, 0.7135, 0.553, 0.7137, 0.4915, 0.7733, 0.4915, 0.7733, 0.5487, 0.7132, 0.5989, 0.7135, 0.553, 0.7733, 0.5487, 0.7733, 0.591, 0.7733, 0.3921, 0.7733, 0.4343, 0.8259, 0.4416, 0.8259, 0.4047, 0.7733, 0.4343, 0.7733, 0.4915, 0.8259, 0.4915, 0.8259, 0.4416, 0.8259, 0.4416, 0.8259, 0.4915, 0.8734, 0.4915, 0.8734, 0.4525, 0.8259, 0.4047, 0.8259, 0.4416, 0.8734, 0.4525, 0.8734, 0.4237, 0.5627, 0.3758, 0.5611, 0.4281, 0.5021, 0.4307, 0.5025, 0.3845, 0.5611, 0.4281, 0.5609, 0.4915, 0.502, 0.4915, 0.5021, 0.4307, 0.5021, 0.4307, 0.502, 0.4915, 0.4418, 0.4915, 0.4417, 0.4338, 0.5025, 0.3845, 0.5021, 0.4307, 0.4417, 0.4338, 0.441, 0.3857, 0.5627, 0.3758, 0.5611, 0.4281, 0.609, 0.4278, 0.6096, 0.3802, 0.5611, 0.4281, 0.5609, 0.4915, 0.6089, 0.4915, 0.609, 0.4278, 0.609, 0.4278, 0.6089, 0.4915, 0.6563, 0.4915, 0.6563, 0.4284, 0.6096, 0.3802, 0.609, 0.4278, 0.6563, 0.4284, 0.6563, 0.3817, 0.07726, 0.5668, 0.07892, 0.572, 0.04703, 0.5764, 0.04499, 0.573, 0.07892, 0.572, 0.07726, 0.5668, 0.04499, 0.573, 0.04703, 0.5764, 0.04703, 0.5764, 0.04499, 0.573, 0.02666, 0.5749, 0.02482, 0.5764, 0.04499, 0.573, 0.04703, 0.5764, 0.02482, 0.5764, 0.02666, 0.5749, 0.1516, 0.5466, 0.151, 0.5257, 0.1151, 0.5383, 0.1174, 0.5562, 0.151, 0.5257, 0.1489, 0.4915, 0.1126, 0.5196, 0.1151, 0.5383, 0.1151, 0.5383, 0.1126, 0.5196, 0.06836, 0.5386, 0.07281, 0.5527, 0.1174, 0.5562, 0.1151, 0.5383, 0.07281, 0.5527, 0.07726, 0.5668, 0.1489, 0.4915, 0.151, 0.5257, 0.1151, 0.5383, 0.1126, 0.5196, 0.151, 0.5257, 0.1516, 0.5466, 0.1174, 0.5562, 0.1151, 0.5383, 0.1151, 0.5383, 0.1174, 0.5562, 0.07726, 0.5668, 0.07281, 0.5527, 0.1126, 0.5196, 0.1151, 0.5383, 0.07281, 0.5527, 0.06836, 0.5386, 0.1489, 0.4915, 0.1361, 0.4915, 0.1106, 0.5133, 0.1126, 0.5196, 0.1361, 0.4915, 0.1489, 0.4915, 0.1126, 0.5196, 0.1106, 0.5133, 0.1106, 0.5133, 0.1126, 0.5196, 0.06836, 0.5386, 0.06669, 0.5333, 0.1126, 0.5196, 0.1106, 0.5133, 0.06669, 0.5333, 0.06836, 0.5386, 0.078, 0.4444, 0.07948, 0.4304, 0.04836, 0.4189, 0.04469, 0.4281, 0.07948, 0.4304, 0.08096, 0.4163, 0.0526, 0.41, 0.04836, 0.4189, 0.04836, 0.4189, 0.0526, 0.41, 0.03723, 0.4081, 0.02985, 0.412, 0.04469, 0.4281, 0.04836, 0.4189, 0.02985, 0.412, 0.02833, 0.4181, 0.152, 0.4364, 0.152, 0.4574, 0.1186, 0.4447, 0.1187, 0.4268, 0.152, 0.4574, 0.1489, 0.4915, 0.118, 0.4634, 0.1186, 0.4447, 0.1186, 0.4447, 0.118, 0.4634, 0.078, 0.4444, 0.07948, 0.4304, 0.1187, 0.4268, 0.1186, 0.4447, 0.07948, 0.4304, 0.08096, 0.4163, 0.1489, 0.4915, 0.152, 0.4574, 0.1186, 0.4447, 0.118, 0.4634, 0.152, 0.4574, 0.152, 0.4364, 0.1187, 0.4268, 0.1186, 0.4447, 0.1186, 0.4447, 0.1187, 0.4268, 0.08096, 0.4163, 0.07948, 0.4304, 0.118, 0.4634, 0.1186, 0.4447, 0.07948, 0.4304, 0.078, 0.4444, 0.1489, 0.4915, 0.1361, 0.4915, 0.1167, 0.4697, 0.118, 0.4634, 0.1361, 0.4915, 0.1489, 0.4915, 0.118, 0.4634, 0.1167, 0.4697, 0.1167, 0.4697, 0.118, 0.4634, 0.078, 0.4444, 0.07744, 0.4497, 0.118, 0.4634, 0.1167, 0.4697, 0.07744, 0.4497, 0.078, 0.4444, 0.03723, 0.4081, 0.02985, 0.412, 0.02372, 0.4097, 0.03573, 0.4066, 0.02985, 0.412, 0.02833, 0.4181, 0.02398, 0.4174, 0.02372, 0.4097, 0.02372, 0.4097, 0.02398, 0.4174, 0.02833, 0.4181, 0.02985, 0.412, 0.03573, 0.4066, 0.02372, 0.4097, 0.02985, 0.412, 0.03723, 0.4081, 0.08096, 0.4163, 0.07948, 0.4304, 0.04836, 0.4189, 0.0526, 0.41, 0.07948, 0.4304, 0.078, 0.4444, 0.04469, 0.4281, 0.04836, 0.4189, 0.04836, 0.4189, 0.04469, 0.4281, 0.02833, 0.4181, 0.02985, 0.412, 0.0526, 0.41, 0.04836, 0.4189, 0.02985, 0.412, 0.03723, 0.4081, 0.078, 0.4444, 0.07744, 0.4497, 0.04281, 0.4312, 0.04469, 0.4281, 0.07744, 0.4497, 0.078, 0.4444, 0.04469, 0.4281, 0.04281, 0.4312, 0.04281, 0.4312, 0.04469, 0.4281, 0.02833, 0.4181, 0.02398, 0.4174, 0.04469, 0.4281, 0.04281, 0.4312, 0.02398, 0.4174, 0.02833, 0.4181, 0.08096, 0.4163, 0.08152, 0.411, 0.0539, 0.4066, 0.0526, 0.41, 0.08152, 0.411, 0.08096, 0.4163, 0.0526, 0.41, 0.0539, 0.4066, 0.0539, 0.4066, 0.0526, 0.41, 0.03723, 0.4081, 0.03573, 0.4066, 0.0526, 0.41, 0.0539, 0.4066, 0.03573, 0.4066, 0.03723, 0.4081, 0.01554, 0.5649, 0.01781, 0.571, 0.01091, 0.5733, 0.01081, 0.5656, 0.01781, 0.571, 0.02666, 0.5749, 0.02482, 0.5764, 0.01091, 0.5733, 0.01091, 0.5733, 0.02482, 0.5764, 0.02666, 0.5749, 0.01781, 0.571, 0.01081, 0.5656, 0.01091, 0.5733, 0.01781, 0.571, 0.01554, 0.5649, 0.06836, 0.5386, 0.07281, 0.5527, 0.03852, 0.5641, 0.0327, 0.5549, 0.07281, 0.5527, 0.07726, 0.5668, 0.04499, 0.573, 0.03852, 0.5641, 0.03852, 0.5641, 0.04499, 0.573, 0.02666, 0.5749, 0.01781, 0.571, 0.0327, 0.5549, 0.03852, 0.5641, 0.01781, 0.571, 0.01554, 0.5649, 0.07726, 0.5668, 0.07281, 0.5527, 0.03852, 0.5641, 0.04499, 0.573, 0.07281, 0.5527, 0.06836, 0.5386, 0.0327, 0.5549, 0.03852, 0.5641, 0.03852, 0.5641, 0.0327, 0.5549, 0.01554, 0.5649, 0.01781, 0.571, 0.04499, 0.573, 0.03852, 0.5641, 0.01781, 0.571, 0.02666, 0.5749, 0.06836, 0.5386, 0.06669, 0.5333, 0.03002, 0.5518, 0.0327, 0.5549, 0.06669, 0.5333, 0.06836, 0.5386, 0.0327, 0.5549, 0.03002, 0.5518, 0.03002, 0.5518, 0.0327, 0.5549, 0.01554, 0.5649, 0.01081, 0.5656, 0.0327, 0.5549, 0.03002, 0.5518, 0.01081, 0.5656, 0.01554, 0.5649, 0.441, 0.3857, 0.4417, 0.4338, 0.5021, 0.4307, 0.5025, 0.3845, 0.4417, 0.4338, 0.4418, 0.4915, 0.502, 0.4915, 0.5021, 0.4307, 0.5021, 0.4307, 0.502, 0.4915, 0.5609, 0.4915, 0.5611, 0.4281, 0.5025, 0.3845, 0.5021, 0.4307, 0.5611, 0.4281, 0.5627, 0.3758, 0.6563, 0.3817, 0.6563, 0.4284, 0.609, 0.4278, 0.6096, 0.3802, 0.6563, 0.4284, 0.6563, 0.4915, 0.6089, 0.4915, 0.609, 0.4278, 0.609, 0.4278, 0.6089, 0.4915, 0.5609, 0.4915, 0.5611, 0.4281, 0.6096, 0.3802, 0.609, 0.4278, 0.5611, 0.4281, 0.5627, 0.3758, 0.6563, 0.4915, 0.6556, 0.5555, 0.6084, 0.5554, 0.6089, 0.4915, 0.6556, 0.5555, 0.6494, 0.6089, 0.6044, 0.6041, 0.6084, 0.5554, 0.6084, 0.5554, 0.6044, 0.6041, 0.5601, 0.602, 0.5608, 0.5544, 0.6089, 0.4915, 0.6084, 0.5554, 0.5608, 0.5544, 0.5609, 0.4915, 0.4418, 0.4915, 0.4419, 0.5493, 0.5023, 0.5523, 0.502, 0.4915, 0.4419, 0.5493, 0.4439, 0.598, 0.505, 0.599, 0.5023, 0.5523, 0.5023, 0.5523, 0.505, 0.599, 0.5601, 0.602, 0.5608, 0.5544, 0.502, 0.4915, 0.5023, 0.5523, 0.5608, 0.5544, 0.5609, 0.4915, 0.6494, 0.6089, 0.6044, 0.6041, 0.5948, 0.6261, 0.6187, 0.6273, 0.6044, 0.6041, 0.5601, 0.602, 0.5585, 0.6244, 0.5948, 0.6261, 0.5948, 0.6261, 0.5585, 0.6244, 0.5566, 0.632, 0.5857, 0.6334, 0.6187, 0.6273, 0.5948, 0.6261, 0.5857, 0.6334, 0.6036, 0.6337, 0.6036, 0.6337, 0.6095, 0.6337, 0.6004, 0.6394, 0.5954, 0.6394, 0.6095, 0.6337, 0.6036, 0.6337, 0.5954, 0.6394, 0.6004, 0.6394, 0.6004, 0.6394, 0.5954, 0.6394, 0.5905, 0.6451, 0.595, 0.6451, 0.5954, 0.6394, 0.6004, 0.6394, 0.595, 0.6451, 0.5905, 0.6451, 0.5566, 0.632, 0.5195, 0.6292, 0.5225, 0.6355, 0.5552, 0.638, 0.5195, 0.6292, 0.4884, 0.6264, 0.4948, 0.633, 0.5225, 0.6355, 0.5225, 0.6355, 0.4948, 0.633, 0.496, 0.6403, 0.5224, 0.6423, 0.5552, 0.638, 0.5225, 0.6355, 0.5224, 0.6423, 0.5534, 0.6443, 0.5601, 0.602, 0.505, 0.599, 0.5127, 0.6211, 0.5585, 0.6244, 0.505, 0.599, 0.4439, 0.598, 0.4733, 0.6184, 0.5127, 0.6211, 0.5127, 0.6211, 0.4733, 0.6184, 0.4884, 0.6264, 0.5195, 0.6292, 0.5585, 0.6244, 0.5127, 0.6211, 0.5195, 0.6292, 0.5566, 0.632, 0.6494, 0.6089, 0.6595, 0.6214, 0.6266, 0.6284, 0.6187, 0.6273, 0.6595, 0.6214, 0.6494, 0.6089, 0.6187, 0.6273, 0.6266, 0.6284, 0.6266, 0.6284, 0.6187, 0.6273, 0.6036, 0.6337, 0.6095, 0.6337, 0.6187, 0.6273, 0.6266, 0.6284, 0.6095, 0.6337, 0.6036, 0.6337, 0.4439, 0.598, 0.4301, 0.6081, 0.4595, 0.6181, 0.4733, 0.6184, 0.4301, 0.6081, 0.4439, 0.598, 0.4733, 0.6184, 0.4595, 0.6181, 0.4595, 0.6181, 0.4733, 0.6184, 0.4884, 0.6264, 0.4771, 0.6253, 0.4733, 0.6184, 0.4595, 0.6181, 0.4771, 0.6253, 0.4884, 0.6264, 0.5601, 0.602, 0.6044, 0.6041, 0.5948, 0.6261, 0.5585, 0.6244, 0.6044, 0.6041, 0.6494, 0.6089, 0.6187, 0.6273, 0.5948, 0.6261, 0.5948, 0.6261, 0.6187, 0.6273, 0.6036, 0.6337, 0.5857, 0.6334, 0.5585, 0.6244, 0.5948, 0.6261, 0.5857, 0.6334, 0.5566, 0.632, 0.5666, 0.6676, 0.5529, 0.6717, 0.543, 0.682, 0.5567, 0.6763, 0.5529, 0.6717, 0.5306, 0.6773, 0.521, 0.6897, 0.543, 0.682, 0.543, 0.682, 0.521, 0.6897, 0.5134, 0.6998, 0.5349, 0.6904, 0.5567, 0.6763, 0.543, 0.682, 0.5349, 0.6904, 0.5478, 0.6835, 0.5306, 0.6773, 0.5529, 0.6717, 0.543, 0.682, 0.521, 0.6897, 0.5529, 0.6717, 0.5666, 0.6676, 0.5567, 0.6763, 0.543, 0.682, 0.543, 0.682, 0.5567, 0.6763, 0.5478, 0.6835, 0.5349, 0.6904, 0.521, 0.6897, 0.543, 0.682, 0.5349, 0.6904, 0.5134, 0.6998, 0.4884, 0.6264, 0.5195, 0.6292, 0.5225, 0.6355, 0.4948, 0.633, 0.5195, 0.6292, 0.5566, 0.632, 0.5552, 0.638, 0.5225, 0.6355, 0.5225, 0.6355, 0.5552, 0.638, 0.5534, 0.6443, 0.5224, 0.6423, 0.4948, 0.633, 0.5225, 0.6355, 0.5224, 0.6423, 0.496, 0.6403, 0.5566, 0.632, 0.5857, 0.6334, 0.5803, 0.6392, 0.5552, 0.638, 0.5857, 0.6334, 0.6036, 0.6337, 0.5954, 0.6394, 0.5803, 0.6392, 0.5803, 0.6392, 0.5954, 0.6394, 0.5905, 0.6451, 0.5768, 0.6451, 0.5552, 0.638, 0.5803, 0.6392, 0.5768, 0.6451, 0.5534, 0.6443, 0.6036, 0.6337, 0.5857, 0.6334, 0.5803, 0.6392, 0.5954, 0.6394, 0.5857, 0.6334, 0.5566, 0.632, 0.5552, 0.638, 0.5803, 0.6392, 0.5803, 0.6392, 0.5552, 0.638, 0.5534, 0.6443, 0.5768, 0.6451, 0.5954, 0.6394, 0.5803, 0.6392, 0.5768, 0.6451, 0.5905, 0.6451, 0.4884, 0.6264, 0.4771, 0.6253, 0.4847, 0.632, 0.4948, 0.633, 0.4771, 0.6253, 0.4884, 0.6264, 0.4948, 0.633, 0.4847, 0.632, 0.4847, 0.632, 0.4948, 0.633, 0.496, 0.6403, 0.4863, 0.6395, 0.4948, 0.633, 0.4847, 0.632, 0.4863, 0.6395, 0.496, 0.6403, 0.5134, 0.6998, 0.5106, 0.7034, 0.4846, 0.7127, 0.4869, 0.7087, 0.5106, 0.7034, 0.5134, 0.6998, 0.4869, 0.7087, 0.4846, 0.7127, 0.4846, 0.7127, 0.4869, 0.7087, 0.462, 0.7158, 0.4602, 0.7195, 0.4869, 0.7087, 0.4846, 0.7127, 0.4602, 0.7195, 0.462, 0.7158, 0.5478, 0.6835, 0.5486, 0.6836, 0.5324, 0.6933, 0.5349, 0.6904, 0.5486, 0.6836, 0.5478, 0.6835, 0.5349, 0.6904, 0.5324, 0.6933, 0.5324, 0.6933, 0.5349, 0.6904, 0.5134, 0.6998, 0.5106, 0.7034, 0.5349, 0.6904, 0.5324, 0.6933, 0.5106, 0.7034, 0.5134, 0.6998, 0.472, 0.6902, 0.4669, 0.7052, 0.4491, 0.7123, 0.4531, 0.7044, 0.4669, 0.7052, 0.462, 0.7158, 0.4451, 0.7198, 0.4491, 0.7123, 0.4491, 0.7123, 0.4451, 0.7198, 0.4381, 0.7208, 0.44, 0.717, 0.4531, 0.7044, 0.4491, 0.7123, 0.44, 0.717, 0.4445, 0.7117, 0.5306, 0.6773, 0.5015, 0.6833, 0.4933, 0.6976, 0.521, 0.6897, 0.5015, 0.6833, 0.472, 0.6902, 0.4669, 0.7052, 0.4933, 0.6976, 0.4933, 0.6976, 0.4669, 0.7052, 0.462, 0.7158, 0.4869, 0.7087, 0.521, 0.6897, 0.4933, 0.6976, 0.4869, 0.7087, 0.5134, 0.6998, 0.5666, 0.6676, 0.5712, 0.6661, 0.561, 0.6745, 0.5567, 0.6763, 0.5712, 0.6661, 0.5666, 0.6676, 0.5567, 0.6763, 0.561, 0.6745, 0.561, 0.6745, 0.5567, 0.6763, 0.5478, 0.6835, 0.5486, 0.6836, 0.5567, 0.6763, 0.561, 0.6745, 0.5486, 0.6836, 0.5478, 0.6835, 0.472, 0.6902, 0.5015, 0.6833, 0.4933, 0.6976, 0.4669, 0.7052, 0.5015, 0.6833, 0.5306, 0.6773, 0.521, 0.6897, 0.4933, 0.6976, 0.4933, 0.6976, 0.521, 0.6897, 0.5134, 0.6998, 0.4869, 0.7087, 0.4669, 0.7052, 0.4933, 0.6976, 0.4869, 0.7087, 0.462, 0.7158, 0.496, 0.6403, 0.5224, 0.6423, 0.5204, 0.6499, 0.4949, 0.6488, 0.5224, 0.6423, 0.5534, 0.6443, 0.5502, 0.6507, 0.5204, 0.6499, 0.5204, 0.6499, 0.5502, 0.6507, 0.5454, 0.6577, 0.5163, 0.6588, 0.4949, 0.6488, 0.5204, 0.6499, 0.5163, 0.6588, 0.4916, 0.6594, 0.5905, 0.6451, 0.595, 0.6451, 0.5904, 0.6496, 0.586, 0.6499, 0.595, 0.6451, 0.5905, 0.6451, 0.586, 0.6499, 0.5904, 0.6496, 0.5904, 0.6496, 0.586, 0.6499, 0.5809, 0.6546, 0.5854, 0.654, 0.586, 0.6499, 0.5904, 0.6496, 0.5854, 0.654, 0.5809, 0.6546, 0.5534, 0.6443, 0.5224, 0.6423, 0.5204, 0.6499, 0.5502, 0.6507, 0.5224, 0.6423, 0.496, 0.6403, 0.4949, 0.6488, 0.5204, 0.6499, 0.5204, 0.6499, 0.4949, 0.6488, 0.4916, 0.6594, 0.5163, 0.6588, 0.5502, 0.6507, 0.5204, 0.6499, 0.5163, 0.6588, 0.5454, 0.6577, 0.496, 0.6403, 0.4863, 0.6395, 0.4857, 0.6484, 0.4949, 0.6488, 0.4863, 0.6395, 0.496, 0.6403, 0.4949, 0.6488, 0.4857, 0.6484, 0.4857, 0.6484, 0.4949, 0.6488, 0.4916, 0.6594, 0.4827, 0.6595, 0.4949, 0.6488, 0.4857, 0.6484, 0.4827, 0.6595, 0.4916, 0.6594, 0.5534, 0.6443, 0.5768, 0.6451, 0.5727, 0.6505, 0.5502, 0.6507, 0.5768, 0.6451, 0.5905, 0.6451, 0.586, 0.6499, 0.5727, 0.6505, 0.5727, 0.6505, 0.586, 0.6499, 0.5809, 0.6546, 0.5676, 0.6561, 0.5502, 0.6507, 0.5727, 0.6505, 0.5676, 0.6561, 0.5454, 0.6577, 0.5905, 0.6451, 0.5768, 0.6451, 0.5727, 0.6505, 0.586, 0.6499, 0.5768, 0.6451, 0.5534, 0.6443, 0.5502, 0.6507, 0.5727, 0.6505, 0.5727, 0.6505, 0.5502, 0.6507, 0.5454, 0.6577, 0.5676, 0.6561, 0.586, 0.6499, 0.5727, 0.6505, 0.5676, 0.6561, 0.5809, 0.6546, 0.4916, 0.6594, 0.5163, 0.6588, 0.5099, 0.6699, 0.4851, 0.6725, 0.5163, 0.6588, 0.5454, 0.6577, 0.5389, 0.6664, 0.5099, 0.6699, 0.5099, 0.6699, 0.5389, 0.6664, 0.5306, 0.6773, 0.5015, 0.6833, 0.4851, 0.6725, 0.5099, 0.6699, 0.5015, 0.6833, 0.472, 0.6902, 0.5809, 0.6546, 0.5854, 0.654, 0.5791, 0.6593, 0.5746, 0.6603, 0.5854, 0.654, 0.5809, 0.6546, 0.5746, 0.6603, 0.5791, 0.6593, 0.5791, 0.6593, 0.5746, 0.6603, 0.5666, 0.6676, 0.5712, 0.6661, 0.5746, 0.6603, 0.5791, 0.6593, 0.5712, 0.6661, 0.5666, 0.6676, 0.5454, 0.6577, 0.5163, 0.6588, 0.5099, 0.6699, 0.5389, 0.6664, 0.5163, 0.6588, 0.4916, 0.6594, 0.4851, 0.6725, 0.5099, 0.6699, 0.5099, 0.6699, 0.4851, 0.6725, 0.472, 0.6902, 0.5015, 0.6833, 0.5389, 0.6664, 0.5099, 0.6699, 0.5015, 0.6833, 0.5306, 0.6773, 0.4916, 0.6594, 0.4827, 0.6595, 0.4764, 0.6731, 0.4851, 0.6725, 0.4827, 0.6595, 0.4916, 0.6594, 0.4851, 0.6725, 0.4764, 0.6731, 0.4764, 0.6731, 0.4851, 0.6725, 0.472, 0.6902, 0.4663, 0.6882, 0.4851, 0.6725, 0.4764, 0.6731, 0.4663, 0.6882, 0.472, 0.6902, 0.5454, 0.6577, 0.5676, 0.6561, 0.5612, 0.6629, 0.5389, 0.6664, 0.5676, 0.6561, 0.5809, 0.6546, 0.5746, 0.6603, 0.5612, 0.6629, 0.5612, 0.6629, 0.5746, 0.6603, 0.5666, 0.6676, 0.5529, 0.6717, 0.5389, 0.6664, 0.5612, 0.6629, 0.5529, 0.6717, 0.5306, 0.6773, 0.5809, 0.6546, 0.5676, 0.6561, 0.5612, 0.6629, 0.5746, 0.6603, 0.5676, 0.6561, 0.5454, 0.6577, 0.5389, 0.6664, 0.5612, 0.6629, 0.5612, 0.6629, 0.5389, 0.6664, 0.5306, 0.6773, 0.5529, 0.6717, 0.5746, 0.6603, 0.5612, 0.6629, 0.5529, 0.6717, 0.5666, 0.6676, 0.4445, 0.7117, 0.4439, 0.7119, 0.4371, 0.7185, 0.44, 0.717, 0.4439, 0.7119, 0.4445, 0.7117, 0.44, 0.717, 0.4371, 0.7185, 0.4371, 0.7185, 0.44, 0.717, 0.4381, 0.7208, 0.4361, 0.7221, 0.44, 0.717, 0.4371, 0.7185, 0.4361, 0.7221, 0.4381, 0.7208, 0.462, 0.7158, 0.4602, 0.7195, 0.4434, 0.7226, 0.4451, 0.7198, 0.4602, 0.7195, 0.462, 0.7158, 0.4451, 0.7198, 0.4434, 0.7226, 0.4434, 0.7226, 0.4451, 0.7198, 0.4381, 0.7208, 0.4361, 0.7221, 0.4451, 0.7198, 0.4434, 0.7226, 0.4361, 0.7221, 0.4381, 0.7208, 0.472, 0.6902, 0.4663, 0.6882, 0.454, 0.7019, 0.4531, 0.7044, 0.4663, 0.6882, 0.472, 0.6902, 0.4531, 0.7044, 0.454, 0.7019, 0.454, 0.7019, 0.4531, 0.7044, 0.4445, 0.7117, 0.4439, 0.7119, 0.4531, 0.7044, 0.454, 0.7019, 0.4439, 0.7119, 0.4445, 0.7117, 0.462, 0.7158, 0.4669, 0.7052, 0.4491, 0.7123, 0.4451, 0.7198, 0.4669, 0.7052, 0.472, 0.6902, 0.4531, 0.7044, 0.4491, 0.7123, 0.4491, 0.7123, 0.4531, 0.7044, 0.4445, 0.7117, 0.44, 0.717, 0.4451, 0.7198, 0.4491, 0.7123, 0.44, 0.717, 0.4381, 0.7208, 0.441, 0.3857, 0.4417, 0.4338, 0.391, 0.4384, 0.3906, 0.3983, 0.4417, 0.4338, 0.4418, 0.4915, 0.391, 0.4915, 0.391, 0.4384, 0.391, 0.4384, 0.391, 0.4915, 0.3464, 0.4915, 0.3463, 0.4427, 0.3906, 0.3983, 0.391, 0.4384, 0.3463, 0.4427, 0.3449, 0.4017, 0.3449, 0.4017, 0.3463, 0.4427, 0.3024, 0.4476, 0.3017, 0.4134, 0.3463, 0.4427, 0.3464, 0.4915, 0.3025, 0.4915, 0.3024, 0.4476, 0.3024, 0.4476, 0.3025, 0.4915, 0.2588, 0.4915, 0.2588, 0.4522, 0.3017, 0.4134, 0.3024, 0.4476, 0.2588, 0.4522, 0.259, 0.4191, 0.4439, 0.598, 0.4419, 0.5493, 0.391, 0.5445, 0.3908, 0.5841, 0.4419, 0.5493, 0.4418, 0.4915, 0.391, 0.4915, 0.391, 0.5445, 0.391, 0.5445, 0.391, 0.4915, 0.3464, 0.4915, 0.3464, 0.5397, 0.3908, 0.5841, 0.391, 0.5445, 0.3464, 0.5397, 0.3464, 0.5753, 0.3464, 0.5753, 0.3464, 0.5397, 0.3025, 0.535, 0.3025, 0.5671, 0.3464, 0.5397, 0.3464, 0.4915, 0.3025, 0.4915, 0.3025, 0.535, 0.3025, 0.535, 0.3025, 0.4915, 0.2588, 0.4915, 0.2588, 0.5303, 0.3025, 0.5671, 0.3025, 0.535, 0.2588, 0.5303, 0.2588, 0.5589, 0.4418, 0.4915, 0.4417, 0.4338, 0.391, 0.4384, 0.391, 0.4915, 0.4417, 0.4338, 0.441, 0.3857, 0.3906, 0.3983, 0.391, 0.4384, 0.391, 0.4384, 0.3906, 0.3983, 0.3449, 0.4017, 0.3463, 0.4427, 0.391, 0.4915, 0.391, 0.4384, 0.3463, 0.4427, 0.3464, 0.4915, 0.3464, 0.4915, 0.3463, 0.4427, 0.3024, 0.4476, 0.3025, 0.4915, 0.3463, 0.4427, 0.3449, 0.4017, 0.3017, 0.4134, 0.3024, 0.4476, 0.3024, 0.4476, 0.3017, 0.4134, 0.259, 0.4191, 0.2588, 0.4522, 0.3025, 0.4915, 0.3024, 0.4476, 0.2588, 0.4522, 0.2588, 0.4915, 0.4418, 0.4915, 0.4419, 0.5493, 0.391, 0.5445, 0.391, 0.4915, 0.4419, 0.5493, 0.4439, 0.598, 0.3908, 0.5841, 0.391, 0.5445, 0.391, 0.5445, 0.3908, 0.5841, 0.3464, 0.5753, 0.3464, 0.5397, 0.391, 0.4915, 0.391, 0.5445, 0.3464, 0.5397, 0.3464, 0.4915, 0.3464, 0.4915, 0.3464, 0.5397, 0.3025, 0.535, 0.3025, 0.4915, 0.3464, 0.5397, 0.3464, 0.5753, 0.3025, 0.5671, 0.3025, 0.535, 0.3025, 0.535, 0.3025, 0.5671, 0.2588, 0.5589, 0.2588, 0.5303, 0.3025, 0.4915, 0.3025, 0.535, 0.2588, 0.5303, 0.2588, 0.4915, 0.4439, 0.598, 0.4301, 0.6081, 0.3898, 0.5975, 0.3908, 0.5841, 0.4301, 0.6081, 0.4439, 0.598, 0.3908, 0.5841, 0.3898, 0.5975, 0.3898, 0.5975, 0.3908, 0.5841, 0.3464, 0.5753, 0.3464, 0.5879, 0.3908, 0.5841, 0.3898, 0.5975, 0.3464, 0.5879, 0.3464, 0.5753, 0.3464, 0.5753, 0.3464, 0.5879, 0.3025, 0.5784, 0.3025, 0.5671, 0.3464, 0.5879, 0.3464, 0.5753, 0.3025, 0.5671, 0.3025, 0.5784, 0.3025, 0.5784, 0.3025, 0.5671, 0.2588, 0.5589, 0.2588, 0.569, 0.3025, 0.5671, 0.3025, 0.5784, 0.2588, 0.569, 0.2588, 0.5589, 0.441, 0.3857, 0.4259, 0.3759, 0.3902, 0.3849, 0.3906, 0.3983, 0.4259, 0.3759, 0.441, 0.3857, 0.3906, 0.3983, 0.3902, 0.3849, 0.3902, 0.3849, 0.3906, 0.3983, 0.3449, 0.4017, 0.3555, 0.3892, 0.3906, 0.3983, 0.3902, 0.3849, 0.3555, 0.3892, 0.3449, 0.4017, 0.259, 0.4191, 0.3017, 0.4134, 0.2997, 0.397, 0.273, 0.4033, 0.3017, 0.4134, 0.3449, 0.4017, 0.3265, 0.3897, 0.2997, 0.397, 0.2997, 0.397, 0.3265, 0.3897, 0.3183, 0.3837, 0.2966, 0.3902, 0.273, 0.4033, 0.2997, 0.397, 0.2966, 0.3902, 0.2749, 0.3967, 0.2749, 0.3967, 0.2966, 0.3902, 0.2921, 0.3844, 0.2733, 0.3909, 0.2966, 0.3902, 0.3183, 0.3837, 0.3109, 0.378, 0.2921, 0.3844, 0.2921, 0.3844, 0.3109, 0.378, 0.3006, 0.3708, 0.2847, 0.3773, 0.2733, 0.3909, 0.2921, 0.3844, 0.2847, 0.3773, 0.2689, 0.3837, 0.3449, 0.4017, 0.3017, 0.4134, 0.2997, 0.397, 0.3265, 0.3897, 0.3017, 0.4134, 0.259, 0.4191, 0.273, 0.4033, 0.2997, 0.397, 0.2997, 0.397, 0.273, 0.4033, 0.2749, 0.3967, 0.2966, 0.3902, 0.3265, 0.3897, 0.2997, 0.397, 0.2966, 0.3902, 0.3183, 0.3837, 0.259, 0.4191, 0.2481, 0.4135, 0.2633, 0.4051, 0.273, 0.4033, 0.2481, 0.4135, 0.259, 0.4191, 0.273, 0.4033, 0.2633, 0.4051, 0.2633, 0.4051, 0.273, 0.4033, 0.2749, 0.3967, 0.2668, 0.3991, 0.273, 0.4033, 0.2633, 0.4051, 0.2668, 0.3991, 0.2749, 0.3967, 0.3449, 0.4017, 0.3555, 0.3892, 0.3362, 0.3864, 0.3265, 0.3897, 0.3555, 0.3892, 0.3449, 0.4017, 0.3265, 0.3897, 0.3362, 0.3864, 0.3362, 0.3864, 0.3265, 0.3897, 0.3183, 0.3837, 0.3264, 0.3813, 0.3265, 0.3897, 0.3362, 0.3864, 0.3264, 0.3813, 0.3183, 0.3837, 0.3006, 0.3708, 0.3066, 0.3684, 0.2904, 0.3594, 0.2859, 0.3618, 0.3066, 0.3684, 0.3006, 0.3708, 0.2859, 0.3618, 0.2904, 0.3594, 0.2904, 0.3594, 0.2859, 0.3618, 0.269, 0.3536, 0.2724, 0.3515, 0.2859, 0.3618, 0.2904, 0.3594, 0.2724, 0.3515, 0.269, 0.3536, 0.3183, 0.3837, 0.3264, 0.3813, 0.3179, 0.3756, 0.3109, 0.378, 0.3264, 0.3813, 0.3183, 0.3837, 0.3109, 0.378, 0.3179, 0.3756, 0.3179, 0.3756, 0.3109, 0.378, 0.3006, 0.3708, 0.3066, 0.3684, 0.3109, 0.378, 0.3179, 0.3756, 0.3066, 0.3684, 0.3006, 0.3708, 0.3183, 0.3837, 0.2966, 0.3902, 0.2921, 0.3844, 0.3109, 0.378, 0.2966, 0.3902, 0.2749, 0.3967, 0.2733, 0.3909, 0.2921, 0.3844, 0.2921, 0.3844, 0.2733, 0.3909, 0.2689, 0.3837, 0.2847, 0.3773, 0.3109, 0.378, 0.2921, 0.3844, 0.2847, 0.3773, 0.3006, 0.3708, 0.2749, 0.3967, 0.2668, 0.3991, 0.2662, 0.3933, 0.2733, 0.3909, 0.2668, 0.3991, 0.2749, 0.3967, 0.2733, 0.3909, 0.2662, 0.3933, 0.2662, 0.3933, 0.2733, 0.3909, 0.2689, 0.3837, 0.2629, 0.3861, 0.2733, 0.3909, 0.2662, 0.3933, 0.2629, 0.3861, 0.2689, 0.3837, 0.2509, 0.3651, 0.2475, 0.3672, 0.2357, 0.359, 0.2387, 0.3575, 0.2475, 0.3672, 0.2509, 0.3651, 0.2387, 0.3575, 0.2357, 0.359, 0.2357, 0.359, 0.2387, 0.3575, 0.2319, 0.3531, 0.2289, 0.353, 0.2387, 0.3575, 0.2357, 0.359, 0.2289, 0.353, 0.2319, 0.3531, 0.3006, 0.3708, 0.2847, 0.3773, 0.2736, 0.3682, 0.2859, 0.3618, 0.2847, 0.3773, 0.2689, 0.3837, 0.2614, 0.3745, 0.2736, 0.3682, 0.2736, 0.3682, 0.2614, 0.3745, 0.2509, 0.3651, 0.2599, 0.3594, 0.2859, 0.3618, 0.2736, 0.3682, 0.2599, 0.3594, 0.269, 0.3536, 0.2689, 0.3837, 0.2629, 0.3861, 0.2569, 0.3769, 0.2614, 0.3745, 0.2629, 0.3861, 0.2689, 0.3837, 0.2614, 0.3745, 0.2569, 0.3769, 0.2569, 0.3769, 0.2614, 0.3745, 0.2509, 0.3651, 0.2475, 0.3672, 0.2614, 0.3745, 0.2569, 0.3769, 0.2475, 0.3672, 0.2509, 0.3651, 0.2689, 0.3837, 0.2847, 0.3773, 0.2736, 0.3682, 0.2614, 0.3745, 0.2847, 0.3773, 0.3006, 0.3708, 0.2859, 0.3618, 0.2736, 0.3682, 0.2736, 0.3682, 0.2859, 0.3618, 0.269, 0.3536, 0.2599, 0.3594, 0.2614, 0.3745, 0.2736, 0.3682, 0.2599, 0.3594, 0.2509, 0.3651, 0.2432, 0.3477, 0.2427, 0.3468, 0.2323, 0.3488, 0.2358, 0.3499, 0.2427, 0.3468, 0.2432, 0.3477, 0.2358, 0.3499, 0.2323, 0.3488, 0.2323, 0.3488, 0.2358, 0.3499, 0.2319, 0.3531, 0.2289, 0.353, 0.2358, 0.3499, 0.2323, 0.3488, 0.2289, 0.353, 0.2319, 0.3531, 0.2509, 0.3651, 0.2599, 0.3594, 0.2459, 0.3532, 0.2387, 0.3575, 0.2599, 0.3594, 0.269, 0.3536, 0.2535, 0.3489, 0.2459, 0.3532, 0.2459, 0.3532, 0.2535, 0.3489, 0.2432, 0.3477, 0.2358, 0.3499, 0.2387, 0.3575, 0.2459, 0.3532, 0.2358, 0.3499, 0.2319, 0.3531, 0.269, 0.3536, 0.2724, 0.3515, 0.2561, 0.3473, 0.2535, 0.3489, 0.2724, 0.3515, 0.269, 0.3536, 0.2535, 0.3489, 0.2561, 0.3473, 0.2561, 0.3473, 0.2535, 0.3489, 0.2432, 0.3477, 0.2427, 0.3468, 0.2535, 0.3489, 0.2561, 0.3473, 0.2427, 0.3468, 0.2432, 0.3477, 0.269, 0.3536, 0.2599, 0.3594, 0.2459, 0.3532, 0.2535, 0.3489, 0.2599, 0.3594, 0.2509, 0.3651, 0.2387, 0.3575, 0.2459, 0.3532, 0.2459, 0.3532, 0.2387, 0.3575, 0.2319, 0.3531, 0.2358, 0.3499, 0.2535, 0.3489, 0.2459, 0.3532, 0.2358, 0.3499, 0.2432, 0.3477, 0.6563, 0.3817, 0.6096, 0.3802, 0.6107, 0.3639, 0.6563, 0.3652, 0.6096, 0.3802, 0.5627, 0.3758, 0.5776, 0.3623, 0.6107, 0.3639, 0.6107, 0.3639, 0.5776, 0.3623, 0.5627, 0.3758, 0.6096, 0.3802, 0.6563, 0.3652, 0.6107, 0.3639, 0.6096, 0.3802, 0.6563, 0.3817, 0.5322, 0.3523, 0.498, 0.3541, 0.486, 0.3367, 0.5137, 0.3352, 0.498, 0.3541, 0.4639, 0.3559, 0.4583, 0.3382, 0.486, 0.3367, 0.486, 0.3367, 0.4583, 0.3382, 0.4502, 0.3186, 0.4708, 0.3172, 0.5137, 0.3352, 0.486, 0.3367, 0.4708, 0.3172, 0.4914, 0.3158, 0.5322, 0.3523, 0.498, 0.3541, 0.5025, 0.3648, 0.5442, 0.3612, 0.498, 0.3541, 0.4639, 0.3559, 0.4608, 0.367, 0.5025, 0.3648, 0.5025, 0.3648, 0.4608, 0.367, 0.441, 0.3857, 0.5025, 0.3845, 0.5442, 0.3612, 0.5025, 0.3648, 0.5025, 0.3845, 0.5627, 0.3758, 0.4639, 0.3559, 0.4511, 0.3566, 0.4456, 0.3671, 0.4608, 0.367, 0.4511, 0.3566, 0.4639, 0.3559, 0.4608, 0.367, 0.4456, 0.3671, 0.4456, 0.3671, 0.4608, 0.367, 0.441, 0.3857, 0.4259, 0.3759, 0.4608, 0.367, 0.4456, 0.3671, 0.4259, 0.3759, 0.441, 0.3857, 0.4639, 0.3559, 0.498, 0.3541, 0.5025, 0.3648, 0.4608, 0.367, 0.498, 0.3541, 0.5322, 0.3523, 0.5442, 0.3612, 0.5025, 0.3648, 0.5025, 0.3648, 0.5442, 0.3612, 0.5627, 0.3758, 0.5025, 0.3845, 0.4608, 0.367, 0.5025, 0.3648, 0.5025, 0.3845, 0.441, 0.3857, 0.5322, 0.3523, 0.545, 0.3517, 0.5592, 0.3592, 0.5442, 0.3612, 0.545, 0.3517, 0.5322, 0.3523, 0.5442, 0.3612, 0.5592, 0.3592, 0.5592, 0.3592, 0.5442, 0.3612, 0.5627, 0.3758, 0.5776, 0.3623, 0.5442, 0.3612, 0.5592, 0.3592, 0.5776, 0.3623, 0.5627, 0.3758, 0.4914, 0.3158, 0.4992, 0.3153, 0.476, 0.3024, 0.4714, 0.3028, 0.4992, 0.3153, 0.4914, 0.3158, 0.4714, 0.3028, 0.476, 0.3024, 0.476, 0.3024, 0.4714, 0.3028, 0.4591, 0.2972, 0.4586, 0.2961, 0.4714, 0.3028, 0.476, 0.3024, 0.4586, 0.2961, 0.4591, 0.2972, 0.4639, 0.3559, 0.498, 0.3541, 0.486, 0.3367, 0.4583, 0.3382, 0.498, 0.3541, 0.5322, 0.3523, 0.5137, 0.3352, 0.486, 0.3367, 0.486, 0.3367, 0.5137, 0.3352, 0.4914, 0.3158, 0.4708, 0.3172, 0.4583, 0.3382, 0.486, 0.3367, 0.4708, 0.3172, 0.4502, 0.3186, 0.5322, 0.3523, 0.545, 0.3517, 0.5241, 0.3346, 0.5137, 0.3352, 0.545, 0.3517, 0.5322, 0.3523, 0.5137, 0.3352, 0.5241, 0.3346, 0.5241, 0.3346, 0.5137, 0.3352, 0.4914, 0.3158, 0.4992, 0.3153, 0.5137, 0.3352, 0.5241, 0.3346, 0.4992, 0.3153, 0.4914, 0.3158, 0.4639, 0.3559, 0.4511, 0.3566, 0.4479, 0.3388, 0.4583, 0.3382, 0.4511, 0.3566, 0.4639, 0.3559, 0.4583, 0.3382, 0.4479, 0.3388, 0.4479, 0.3388, 0.4583, 0.3382, 0.4502, 0.3186, 0.4425, 0.3192, 0.4583, 0.3382, 0.4479, 0.3388, 0.4425, 0.3192, 0.4502, 0.3186, 0.4591, 0.2972, 0.4586, 0.2961, 0.4477, 0.2944, 0.4503, 0.2966, 0.4586, 0.2961, 0.4591, 0.2972, 0.4503, 0.2966, 0.4477, 0.2944, 0.4477, 0.2944, 0.4503, 0.2966, 0.4441, 0.2982, 0.4421, 0.2971, 0.4503, 0.2966, 0.4477, 0.2944, 0.4421, 0.2971, 0.4441, 0.2982, 0.4502, 0.3186, 0.4425, 0.3192, 0.4403, 0.3049, 0.4452, 0.3047, 0.4425, 0.3192, 0.4502, 0.3186, 0.4452, 0.3047, 0.4403, 0.3049, 0.4403, 0.3049, 0.4452, 0.3047, 0.4441, 0.2982, 0.4421, 0.2971, 0.4452, 0.3047, 0.4403, 0.3049, 0.4421, 0.2971, 0.4441, 0.2982, 0.4914, 0.3158, 0.4708, 0.3172, 0.4581, 0.3037, 0.4714, 0.3028, 0.4708, 0.3172, 0.4502, 0.3186, 0.4452, 0.3047, 0.4581, 0.3037, 0.4581, 0.3037, 0.4452, 0.3047, 0.4441, 0.2982, 0.4503, 0.2966, 0.4714, 0.3028, 0.4581, 0.3037, 0.4503, 0.2966, 0.4591, 0.2972, 0.4502, 0.3186, 0.4708, 0.3172, 0.4581, 0.3037, 0.4452, 0.3047, 0.4708, 0.3172, 0.4914, 0.3158, 0.4714, 0.3028, 0.4581, 0.3037, 0.4581, 0.3037, 0.4714, 0.3028, 0.4591, 0.2972, 0.4503, 0.2966, 0.4452, 0.3047, 0.4581, 0.3037, 0.4503, 0.2966, 0.4441, 0.2982, 0.259, 0.4191, 0.2588, 0.4522, 0.2177, 0.4571, 0.2174, 0.4314, 0.2588, 0.4522, 0.2588, 0.4915, 0.2177, 0.4915, 0.2177, 0.4571, 0.2177, 0.4571, 0.2177, 0.4915, 0.1868, 0.4915, 0.1868, 0.4605, 0.2174, 0.4314, 0.2177, 0.4571, 0.1868, 0.4605, 0.1868, 0.4376, 0.2588, 0.5589, 0.2588, 0.5303, 0.2177, 0.5258, 0.2177, 0.5512, 0.2588, 0.5303, 0.2588, 0.4915, 0.2177, 0.4915, 0.2177, 0.5258, 0.2177, 0.5258, 0.2177, 0.4915, 0.1868, 0.4915, 0.1868, 0.5225, 0.2177, 0.5512, 0.2177, 0.5258, 0.1868, 0.5225, 0.1868, 0.5454, 0.2588, 0.4915, 0.2588, 0.4522, 0.2177, 0.4571, 0.2177, 0.4915, 0.2588, 0.4522, 0.259, 0.4191, 0.2174, 0.4314, 0.2177, 0.4571, 0.2177, 0.4571, 0.2174, 0.4314, 0.1868, 0.4376, 0.1868, 0.4605, 0.2177, 0.4915, 0.2177, 0.4571, 0.1868, 0.4605, 0.1868, 0.4915, 0.2588, 0.4915, 0.2588, 0.5303, 0.2177, 0.5258, 0.2177, 0.4915, 0.2588, 0.5303, 0.2588, 0.5589, 0.2177, 0.5512, 0.2177, 0.5258, 0.2177, 0.5258, 0.2177, 0.5512, 0.1868, 0.5454, 0.1868, 0.5225, 0.2177, 0.4915, 0.2177, 0.5258, 0.1868, 0.5225, 0.1868, 0.4915, 0.2588, 0.5589, 0.2588, 0.569, 0.2177, 0.5602, 0.2177, 0.5512, 0.2588, 0.569, 0.2588, 0.5589, 0.2177, 0.5512, 0.2177, 0.5602, 0.2177, 0.5602, 0.2177, 0.5512, 0.1868, 0.5454, 0.1868, 0.5535, 0.2177, 0.5512, 0.2177, 0.5602, 0.1868, 0.5535, 0.1868, 0.5454, 0.259, 0.4191, 0.2481, 0.4135, 0.2166, 0.4227, 0.2174, 0.4314, 0.2481, 0.4135, 0.259, 0.4191, 0.2174, 0.4314, 0.2166, 0.4227, 0.2166, 0.4227, 0.2174, 0.4314, 0.1868, 0.4376, 0.1868, 0.4295, 0.2174, 0.4314, 0.2166, 0.4227, 0.1868, 0.4295, 0.1868, 0.4376])
me_cube.materials.append(mat_material)
me_cube.use_mirror_vertex_groups = False
me_cube.update()
me_cube_001 = bpy.data.meshes.new('Cube.001')
me_cube_001.from_pydata([(0.6841, 1.0, 1.0), (0.6841, 1.0, -1.0), (0.6038, -0.6, 0.9), (0.1389, -0.4521, -0.9584), (-0.6841, 1.0, 1.0), (-0.6841, 1.0, -1.0), (-0.6038, -0.6, 0.9), (-0.1389, -0.4521, -0.9584), (0.5946, 2.0, 0.9291), (0.5946, 2.0, -0.9291), (-0.5946, 2.0, 0.9291), (-0.5946, 2.0, -0.9291), (0.1728, -2.6, 0.45), (0.09577, -2.6, -0.45), (-0.1251, -2.6, 0.45), (-0.1251, -2.6, -0.45), (0.3806, 2.7, 0.6504), (0.3806, 2.7, -0.6504), (-0.3806, 2.7, 0.6504), (-0.3806, 2.7, -0.6504), (0.1142, 3.4, 0.1301), (0.1142, 3.4, -0.1301), (-0.1142, 3.4, 0.1301), (-0.1142, 3.4, -0.1301), (0.6841, 1.0, 0.0), (-0.6038, -0.6, 0.0), (0.6038, -0.6, 0.0), (-0.6841, 1.0, 0.0), (0.5946, 2.0, 0.0), (-0.5946, 2.0, 0.0), (-0.1251, -2.6, 0.0), (0.09577, -2.6, 0.0), (0.3806, 2.7, 0.0), (-0.3806, 2.7, 0.0), (0.1142, 3.4, 0.0), (-0.1142, 3.4, 0.0), (0.14, -3.3, 0.65), (-0.1042, -3.3, 0.65), (-0.1042, -3.4, 0.3), (0.14, -3.4, 0.3), (0.07479, -3.3, -0.65), (-0.1042, -3.3, -0.65), (-0.1042, -3.3, -0.3), (0.07479, -3.3, -0.3), (0.06584, -3.6, -0.65), (-0.09521, -3.6, -0.65), (-0.08716, -3.8, -0.6), (0.05779, -3.8, -0.6), (0.126, -3.7, 0.65), (-0.09521, -3.7, 0.65), (-0.08716, -3.9, 0.6), (0.1134, -3.9, 0.6), (-0.1564, 0.32, -0.9847), (0.6841, 0.437, 0.9955), (-0.6841, 0.437, 0.9955), (0.1564, 0.32, -0.9847), (0.6841, 0.437, 0.0), (-0.6841, 0.437, 0.0), (0.1434, -0.243, 1.0), (-0.1434, -0.243, 1.0), (0.1625, 0.3685, 1.057), (-0.1625, 0.3685, 1.057), (-0.1625, 0.7004, 1.059), (0.1625, 0.7004, 1.059), (0.1053, -0.2184, 1.099), (-0.1053, -0.2184, 1.099), (0.1193, 0.3636, 1.155), (-0.1193, 0.3636, 1.155), (-0.1193, 0.6227, 1.158), (0.1193, 0.6227, 1.158), (0.06667, -0.4431, 1.741), (-0.06667, -0.4431, 1.741), (0.07554, -0.0005741, 1.602), (-0.07554, -0.0005741, 1.602), (-0.07554, 0.2891, 1.436), (0.07554, 0.2891, 1.436), (0.09548, 0.5586, 1.212), (0.09548, 0.2936, 1.241), (-0.09548, 0.2936, 1.241), (-0.09548, 0.5586, 1.212), (0.08426, -0.2337, 1.246), (-0.08426, -0.2337, 1.246), (0.07554, 0.4576, 1.296), (-0.07554, 0.1834, 1.376), (0.06667, -0.3508, 1.476), (0.07554, 0.1834, 1.376), (-0.07554, 0.4576, 1.296), (-0.06667, -0.3508, 1.476), (0.06667, -0.6338, 1.745), (-0.06667, -0.6338, 1.745), (0.06667, -0.5365, 1.673), (-0.06667, -0.5365, 1.673), (0.4646, -1.246, -0.7547), (0.3209, -1.913, -0.6047), (-0.3209, -1.913, -0.6047), (-0.4646, -1.246, -0.7547), (-0.4646, -1.246, 0.7547), (-0.3209, -1.913, 0.6047), (0.3209, -1.913, 0.6047), (0.4646, -1.246, 0.7547), (-0.4646, -1.246, 0.0), (-0.3209, -1.913, 0.0), (0.4646, -1.246, 0.0), (0.3209, -1.913, 0.0), (0.1533, -1.381, -0.8306), (0.1059, -1.852, -0.6859), (-0.1059, -1.852, -0.6859), (-0.1533, -1.381, -0.8306), (0.1201, -1.502, -0.9154), (0.08299, -1.878, -0.7706), (-0.08299, -1.878, -0.7706), (-0.1201, -1.502, -0.9154), (0.09516, -1.808, -1.079), (0.06573, -1.978, -0.9338), (-0.06573, -1.978, -0.9338), (-0.09516, -1.808, -1.079), (0.09516, -2.038, -1.1), (0.06573, -2.208, -1.05), (-0.06573, -2.208, -1.05), (-0.09516, -2.038, -1.1), (-0.6841, 0.437, -0.9955), (-0.6038, -0.6, -0.9), (0.6038, -0.6, -0.9), (0.6841, 0.437, -0.9955), (-0.1075, -0.09412, -1.365), (-0.0955, -0.5724, -1.324), (0.0955, -0.5724, -1.324), (0.1075, -0.09412, -1.365), (-0.09097, -0.4553, -1.489), (-0.08082, -0.5526, -1.488), (0.08082, -0.5526, -1.488), (0.09097, -0.4553, -1.489), (0.1855, -2.541, -0.4633), (-0.1855, -2.541, 0.4633), (-0.1855, -2.541, 0.0), (0.1855, -2.541, 0.0), (-0.1855, -2.541, -0.4633), (0.1855, -2.541, 0.4633)], [], [(2, 53, 60, 58), (136, 132, 13, 15), (57, 54, 4, 27), (56, 53, 2, 26), (4, 0, 8, 10), (29, 10, 18, 33), (24, 1, 9, 28), (27, 4, 10, 29), (1, 5, 11, 9), (12, 14, 37, 36), (137, 133, 14, 12), (135, 137, 12, 31), (134, 136, 15, 30), (33, 18, 22, 35), (9, 11, 19, 17), (10, 8, 16, 18), (28, 9, 17, 32), (35, 22, 20, 34), (17, 19, 23, 21), (18, 16, 20, 22), (32, 17, 21, 34), (16, 32, 34, 20), (23, 35, 34, 21), (8, 28, 32, 16), (19, 33, 35, 23), (133, 134, 30, 14), (132, 135, 31, 13), (15, 13, 40, 41), (5, 27, 29, 11), (0, 24, 28, 8), (11, 29, 33, 19), (123, 56, 26, 122), (120, 57, 27, 5), (36, 37, 49, 48), (14, 30, 38, 37), (31, 12, 36, 39), (30, 31, 39, 38), (42, 41, 45, 46), (13, 31, 43, 40), (30, 15, 41, 42), (31, 30, 42, 43), (44, 47, 46, 45), (40, 43, 47, 44), (43, 42, 46, 47), (41, 40, 44, 45), (51, 48, 49, 50), (39, 36, 48, 51), (37, 38, 50, 49), (38, 39, 51, 50), (121, 25, 57, 120), (1, 24, 56, 123), (24, 0, 53, 56), (25, 6, 54, 57), (4, 54, 61, 62), (63, 62, 68, 69), (61, 59, 65, 67), (54, 6, 59, 61), (0, 4, 62, 63), (6, 2, 58, 59), (53, 0, 63, 60), (86, 83, 73, 74), (85, 82, 75, 72), (58, 60, 66, 64), (60, 63, 69, 66), (62, 61, 67, 68), (59, 58, 64, 65), (72, 73, 71, 70), (75, 74, 73, 72), (84, 70, 88, 90), (83, 87, 71, 73), (82, 86, 74, 75), (84, 85, 72, 70), (64, 66, 77, 80), (69, 68, 79, 76), (67, 65, 81, 78), (65, 64, 80, 81), (66, 69, 76, 77), (68, 67, 78, 79), (80, 77, 85, 84), (76, 79, 86, 82), (78, 81, 87, 83), (81, 80, 84, 87), (77, 76, 82, 85), (79, 78, 83, 86), (91, 90, 88, 89), (70, 71, 89, 88), (87, 84, 90, 91), (71, 87, 91, 89), (122, 26, 102, 92), (92, 102, 103, 93), (6, 25, 100, 96), (96, 100, 101, 97), (25, 121, 95, 100), (100, 95, 94, 101), (26, 2, 99, 102), (102, 99, 98, 103), (2, 6, 96, 99), (99, 96, 97, 98), (121, 122, 92, 95), (94, 95, 107, 106), (106, 107, 111, 110), (92, 93, 105, 104), (93, 94, 106, 105), (95, 92, 104, 107), (111, 108, 112, 115), (107, 104, 108, 111), (104, 105, 109, 108), (105, 106, 110, 109), (113, 114, 118, 117), (108, 109, 113, 112), (109, 110, 114, 113), (110, 111, 115, 114), (119, 116, 117, 118), (114, 115, 119, 118), (115, 112, 116, 119), (112, 113, 117, 116), (1, 123, 120, 5), (55, 3, 126, 127), (52, 7, 121, 120), (7, 3, 122, 121), (3, 55, 123, 122), (55, 52, 120, 123), (124, 127, 131, 128), (7, 52, 124, 125), (52, 55, 127, 124), (3, 7, 125, 126), (128, 131, 130, 129), (126, 125, 129, 130), (127, 126, 130, 131), (125, 124, 128, 129), (93, 103, 135, 132), (97, 101, 134, 133), (101, 94, 136, 134), (103, 98, 137, 135), (98, 97, 133, 137), (94, 93, 132, 136)])
_uv = me_cube_001.uv_layers.new(name='UVMap')
_uv.uv.foreach_set('vector', [0.625, 0.75, 0.625, 0.588, 0.625, 0.588, 0.625, 0.75, 0.125, 0.75, 0.375, 0.75, 0.375, 0.75, 0.125, 0.75, 0.5, 0.162, 0.625, 0.162, 0.625, 0.25, 0.5, 0.25, 0.5, 0.588, 0.625, 0.588, 0.625, 0.75, 0.5, 0.75, 0.875, 0.5, 0.625, 0.5, 0.625, 0.5, 0.875, 0.5, 0.5, 0.25, 0.625, 0.25, 0.625, 0.25, 0.5, 0.25, 0.5, 0.5, 0.375, 0.5, 0.375, 0.5, 0.5, 0.5, 0.5, 0.25, 0.625, 0.25, 0.625, 0.25, 0.5, 0.25, 0.375, 0.5, 0.125, 0.5, 0.125, 0.5, 0.375, 0.5, 0.625, 0.75, 0.875, 0.75, 0.875, 0.75, 0.625, 0.75, 0.625, 0.75, 0.875, 0.75, 0.875, 0.75, 0.625, 0.75, 0.5, 0.75, 0.625, 0.75, 0.625, 0.75, 0.5, 0.75, 0.5, 0.0, 0.375, 0.0, 0.375, 0.0, 0.5, 0.0, 0.5, 0.25, 0.625, 0.25, 0.625, 0.25, 0.5, 0.25, 0.375, 0.5, 0.125, 0.5, 0.125, 0.5, 0.375, 0.5, 0.875, 0.5, 0.625, 0.5, 0.625, 0.5, 0.875, 0.5, 0.5, 0.5, 0.375, 0.5, 0.375, 0.5, 0.5, 0.5, 0.5, 0.25, 0.625, 0.25, 0.625, 0.5, 0.5, 0.5, 0.375, 0.5, 0.125, 0.5, 0.125, 0.5, 0.375, 0.5, 0.875, 0.5, 0.625, 0.5, 0.625, 0.5, 0.875, 0.5, 0.5, 0.5, 0.375, 0.5, 0.375, 0.5, 0.5, 0.5, 0.625, 0.5, 0.5, 0.5, 0.5, 0.5, 0.625, 0.5, 0.375, 0.25, 0.5, 0.25, 0.5, 0.5, 0.375, 0.5, 0.625, 0.5, 0.5, 0.5, 0.5, 0.5, 0.625, 0.5, 0.375, 0.25, 0.5, 0.25, 0.5, 0.25, 0.375, 0.25, 0.625, 0.0, 0.5, 0.0, 0.5, 0.0, 0.625, 0.0, 0.375, 0.75, 0.5, 0.75, 0.5, 0.75, 0.375, 0.75, 0.125, 0.75, 0.375, 0.75, 0.375, 0.75, 0.125, 0.75, 0.375, 0.25, 0.5, 0.25, 0.5, 0.25, 0.375, 0.25, 0.625, 0.5, 0.5, 0.5, 0.5, 0.5, 0.625, 0.5, 0.375, 0.25, 0.5, 0.25, 0.5, 0.25, 0.375, 0.25, 0.375, 0.588, 0.5, 0.588, 0.5, 0.75, 0.375, 0.75, 0.375, 0.162, 0.5, 0.162, 0.5, 0.25, 0.375, 0.25, 0.625, 0.75, 0.875, 0.75, 0.875, 0.75, 0.625, 0.75, 0.625, 0.0, 0.5, 0.0, 0.5, 0.0, 0.625, 0.0, 0.5, 0.75, 0.625, 0.75, 0.625, 0.75, 0.5, 0.75, 0.5, 1.0, 0.5, 0.75, 0.5, 0.75, 0.5, 1.0, 0.5, 0.0, 0.375, 0.0, 0.375, 0.0, 0.5, 0.0, 0.375, 0.75, 0.5, 0.75, 0.5, 0.75, 0.375, 0.75, 0.5, 0.0, 0.375, 0.0, 0.375, 0.0, 0.5, 0.0, 0.5, 0.75, 0.5, 1.0, 0.5, 1.0, 0.5, 0.75, 0.375, 0.75, 0.5, 0.75, 0.5, 1.0, 0.375, 1.0, 0.375, 0.75, 0.5, 0.75, 0.5, 0.75, 0.375, 0.75, 0.5, 0.75, 0.5, 1.0, 0.5, 1.0, 0.5, 0.75, 0.125, 0.75, 0.375, 0.75, 0.375, 0.75, 0.125, 0.75, 0.5, 0.75, 0.625, 0.75, 0.625, 1.0, 0.5, 1.0, 0.5, 0.75, 0.625, 0.75, 0.625, 0.75, 0.5, 0.75, 0.625, 0.0, 0.5, 0.0, 0.5, 0.0, 0.625, 0.0, 0.5, 1.0, 0.5, 0.75, 0.5, 0.75, 0.5, 1.0, 0.375, 0.0, 0.5, 0.0, 0.5, 0.162, 0.375, 0.162, 0.375, 0.5, 0.5, 0.5, 0.5, 0.588, 0.375, 0.588, 0.5, 0.5, 0.625, 0.5, 0.625, 0.588, 0.5, 0.588, 0.5, 0.0, 0.625, 0.0, 0.625, 0.162, 0.5, 0.162, 0.625, 0.25, 0.625, 0.162, 0.625, 0.162, 0.625, 0.25, 0.625, 0.5, 0.875, 0.5, 0.875, 0.5, 0.625, 0.5, 0.625, 0.162, 0.625, 0.0, 0.625, 0.0, 0.625, 0.162, 0.625, 0.162, 0.625, 0.0, 0.625, 0.0, 0.625, 0.162, 0.625, 0.5, 0.875, 0.5, 0.875, 0.5, 0.625, 0.5, 0.875, 0.75, 0.625, 0.75, 0.625, 0.75, 0.875, 0.75, 0.625, 0.588, 0.625, 0.5, 0.625, 0.5, 0.625, 0.588, 0.625, 0.25, 0.625, 0.162, 0.625, 0.162, 0.625, 0.25, 0.625, 0.588, 0.625, 0.5, 0.625, 0.5, 0.625, 0.588, 0.625, 0.75, 0.625, 0.588, 0.625, 0.588, 0.625, 0.75, 0.625, 0.588, 0.625, 0.5, 0.625, 0.5, 0.625, 0.588, 0.625, 0.25, 0.625, 0.162, 0.625, 0.162, 0.625, 0.25, 0.875, 0.75, 0.625, 0.75, 0.625, 0.75, 0.875, 0.75, 0.625, 0.588, 0.875, 0.588, 0.875, 0.75, 0.625, 0.75, 0.625, 0.5, 0.875, 0.5, 0.875, 0.588, 0.625, 0.588, 0.625, 0.75, 0.625, 0.75, 0.625, 0.75, 0.625, 0.75, 0.625, 0.162, 0.625, 0.0, 0.625, 0.0, 0.625, 0.162, 0.625, 0.5, 0.875, 0.5, 0.875, 0.5, 0.625, 0.5, 0.625, 0.75, 0.625, 0.588, 0.625, 0.588, 0.625, 0.75, 0.625, 0.75, 0.625, 0.588, 0.625, 0.588, 0.625, 0.75, 0.625, 0.5, 0.875, 0.5, 0.875, 0.5, 0.625, 0.5, 0.625, 0.162, 0.625, 0.0, 0.625, 0.0, 0.625, 0.162, 0.875, 0.75, 0.625, 0.75, 0.625, 0.75, 0.875, 0.75, 0.625, 0.588, 0.625, 0.5, 0.625, 0.5, 0.625, 0.588, 0.625, 0.25, 0.625, 0.162, 0.625, 0.162, 0.625, 0.25, 0.625, 0.75, 0.625, 0.588, 0.625, 0.588, 0.625, 0.75, 0.625, 0.5, 0.875, 0.5, 0.875, 0.5, 0.625, 0.5, 0.625, 0.162, 0.625, 0.0, 0.625, 0.0, 0.625, 0.162, 0.875, 0.75, 0.625, 0.75, 0.625, 0.75, 0.875, 0.75, 0.625, 0.588, 0.625, 0.5, 0.625, 0.5, 0.625, 0.588, 0.625, 0.25, 0.625, 0.162, 0.625, 0.162, 0.625, 0.25, 0.875, 0.75, 0.625, 0.75, 0.625, 0.75, 0.875, 0.75, 0.625, 0.75, 0.875, 0.75, 0.875, 0.75, 0.625, 0.75, 0.875, 0.75, 0.625, 0.75, 0.625, 0.75, 0.875, 0.75, 0.625, 0.0, 0.625, 0.0, 0.625, 0.0, 0.625, 0.0, 0.375, 0.75, 0.5, 0.75, 0.5, 0.75, 0.375, 0.75, 0.375, 0.75, 0.5, 0.75, 0.5, 0.75, 0.375, 0.75, 0.625, 0.0, 0.5, 0.0, 0.5, 0.0, 0.625, 0.0, 0.625, 0.0, 0.5, 0.0, 0.5, 0.0, 0.625, 0.0, 0.5, 0.0, 0.375, 0.0, 0.375, 0.0, 0.5, 0.0, 0.5, 0.0, 0.375, 0.0, 0.375, 0.0, 0.5, 0.0, 0.5, 0.75, 0.625, 0.75, 0.625, 0.75, 0.5, 0.75, 0.5, 0.75, 0.625, 0.75, 0.625, 0.75, 0.5, 0.75, 0.625, 0.75, 0.875, 0.75, 0.875, 0.75, 0.625, 0.75, 0.625, 0.75, 0.875, 0.75, 0.875, 0.75, 0.625, 0.75, 0.125, 0.75, 0.375, 0.75, 0.375, 0.75, 0.125, 0.75, 0.375, 0.0, 0.375, 0.0, 0.375, 0.0, 0.375, 0.0, 0.375, 0.0, 0.375, 0.0, 0.375, 0.0, 0.375, 0.0, 0.375, 0.75, 0.375, 0.75, 0.375, 0.75, 0.375, 0.75, 0.375, 0.75, 0.125, 0.75, 0.125, 0.75, 0.375, 0.75, 0.125, 0.75, 0.375, 0.75, 0.375, 0.75, 0.125, 0.75, 0.125, 0.75, 0.375, 0.75, 0.375, 0.75, 0.125, 0.75, 0.125, 0.75, 0.375, 0.75, 0.375, 0.75, 0.125, 0.75, 0.375, 0.75, 0.375, 0.75, 0.375, 0.75, 0.375, 0.75, 0.375, 0.75, 0.125, 0.75, 0.125, 0.75, 0.375, 0.75, 0.375, 0.75, 0.125, 0.75, 0.125, 0.75, 0.375, 0.75, 0.375, 0.75, 0.375, 0.75, 0.375, 0.75, 0.375, 0.75, 0.375, 0.75, 0.125, 0.75, 0.125, 0.75, 0.375, 0.75, 0.375, 0.0, 0.375, 0.0, 0.375, 0.0, 0.375, 0.0, 0.125, 0.75, 0.375, 0.75, 0.375, 0.75, 0.125, 0.75, 0.375, 0.0, 0.375, 0.0, 0.375, 0.0, 0.375, 0.0, 0.125, 0.75, 0.375, 0.75, 0.375, 0.75, 0.125, 0.75, 0.375, 0.75, 0.375, 0.75, 0.375, 0.75, 0.375, 0.75, 0.375, 0.5, 0.375, 0.588, 0.375, 0.162, 0.375, 0.25, 0.37, 0.5771, 0.357, 0.7221, 0.357, 0.7221, 0.37, 0.5771, 0.3518, 0.2576, 0.1712, 0.6933, 0.125, 0.75, 0.375, 0.162, 0.1712, 0.6933, 0.357, 0.7221, 0.375, 0.75, 0.125, 0.75, 0.357, 0.7221, 0.37, 0.5771, 0.375, 0.588, 0.375, 0.75, 0.37, 0.5771, 0.3518, 0.2576, 0.375, 0.162, 0.375, 0.588, 0.3518, 0.2576, 0.37, 0.5771, 0.37, 0.5771, 0.3518, 0.2576, 0.1712, 0.6933, 0.3518, 0.2576, 0.3518, 0.2576, 0.1712, 0.6933, 0.3518, 0.2576, 0.37, 0.5771, 0.37, 0.5771, 0.3518, 0.2576, 0.357, 0.7221, 0.1712, 0.6933, 0.1712, 0.6933, 0.357, 0.7221, 0.3518, 0.2576, 0.37, 0.5771, 0.357, 0.7221, 0.1712, 0.6933, 0.357, 0.7221, 0.1712, 0.6933, 0.1712, 0.6933, 0.357, 0.7221, 0.37, 0.5771, 0.357, 0.7221, 0.357, 0.7221, 0.37, 0.5771, 0.1712, 0.6933, 0.3518, 0.2576, 0.3518, 0.2576, 0.1712, 0.6933, 0.375, 0.75, 0.5, 0.75, 0.5, 0.75, 0.375, 0.75, 0.625, 0.0, 0.5, 0.0, 0.5, 0.0, 0.625, 0.0, 0.5, 0.0, 0.375, 0.0, 0.375, 0.0, 0.5, 0.0, 0.5, 0.75, 0.625, 0.75, 0.625, 0.75, 0.5, 0.75, 0.625, 0.75, 0.875, 0.75, 0.875, 0.75, 0.625, 0.75, 0.125, 0.75, 0.375, 0.75, 0.375, 0.75, 0.125, 0.75])
me_cube_001.materials.append(mat_material)
me_cube_001.use_mirror_vertex_groups = False
me_cube_001.update()

# ---- objects
ob_cube = bpy.data.objects.new('Cube', me_cube)
ob_light = bpy.data.objects.new('Light', light_light)
ob_camera = bpy.data.objects.new('Camera', cam_camera)
ob_cube_001 = bpy.data.objects.new('Cube.001', me_cube_001)

# ---- transforms, parenting, visibility, modifiers, constraints
ob_cube.location = (0.0, 0.0, 0.0)
ob_cube.lock_rotations_4d = False
ob_cube.empty_display_type = 'ARROWS'
ob_cube.lineart.crease_threshold = 0.0
ob_light.location = (4.076, 1.005, 5.904)
ob_light.rotation_euler = (0.6503, 0.05522, 1.866)
ob_light.lock_rotations_4d = False
ob_light.empty_display_type = 'ARROWS'
ob_light.color = (0.0, 0.0, 0.0, 0.0)
ob_light.lineart.crease_threshold = 0.0
ob_camera.location = (7.359, -6.926, 4.958)
ob_camera.rotation_euler = (1.109, 0.0, 0.8149)
ob_camera.lock_rotations_4d = False
ob_camera.empty_display_type = 'ARROWS'
ob_camera.color = (0.0, 0.0, 0.0, 0.0)
ob_camera.display_type = 'WIRE'
ob_camera.lineart.crease_threshold = 0.0
ob_cube_001.location = (0.0, 0.0, 0.0)
ob_cube_001.lock_rotations_4d = False
ob_cube_001.empty_display_type = 'ARROWS'
ob_cube_001.lineart.crease_threshold = 0.0

# ---- collection membership
col_collection.objects.link(ob_cube)
col_collection.objects.link(ob_light)
col_collection.objects.link(ob_camera)
col_collection.objects.link(ob_cube_001)

# ---- scene / render settings (as saved in the file)
scene.camera = ob_camera
scene.frame_start = 1; scene.frame_end = 250; scene.frame_set(1)
scene.render.engine = 'BLENDER_EEVEE_NEXT'
bpy.context.view_layer.update()
